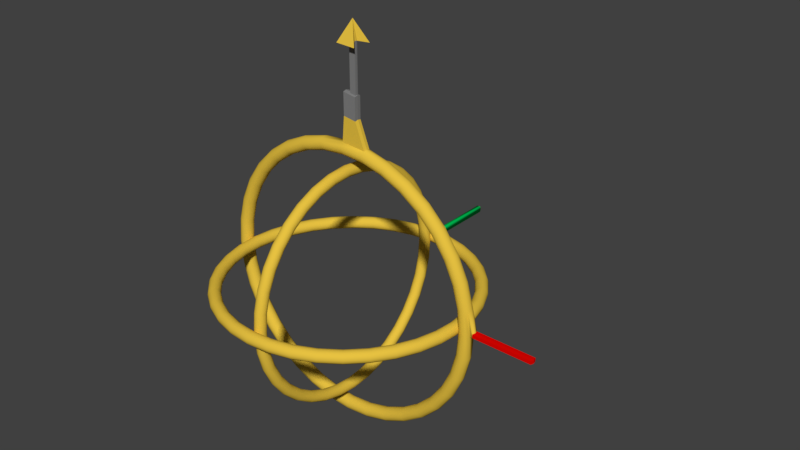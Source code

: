 # Source: UIGlobe.blend  (saved by Blender 2.79.0; exported with 4.5.12 LTS)
import bpy
from mathutils import Matrix  # noqa: F401  (used for matrix-valued properties, if any)

bpy.ops.wm.read_factory_settings(use_empty=True)
scene = bpy.context.scene
scene.name = 'Scene'

# ---- collections
col_collection_1 = bpy.data.collections.new('Collection 1'); scene.collection.children.link(col_collection_1)

# ---- materials (node trees are filled in below, after node groups)
mat_yellow_001 = bpy.data.materials.new('yellow_001')
mat_yellow_001.alpha_threshold = 0.0
mat_yellow_001.use_transparent_shadow = False
mat_yellow_001.diffuse_color = (0.8, 0.5386, 0.0536, 1.0)
mat_yellow_001.roughness = 0.5
mat_gray_001 = bpy.data.materials.new('gray_001')
mat_gray_001.alpha_threshold = 0.0
mat_gray_001.use_transparent_shadow = False
mat_gray_001.diffuse_color = (0.214, 0.214, 0.214, 1.0)
mat_gray_001.specular_color = (0.2079, 0.2079, 0.2079)
mat_gray_001.roughness = 0.5
mat_gray_001.specular_intensity = 0.8
mat_red_001 = bpy.data.materials.new('red_001')
mat_red_001.alpha_threshold = 0.0
mat_red_001.use_transparent_shadow = False
mat_red_001.diffuse_color = (0.8, 0.001472, 0.0, 1.0)
mat_red_001.roughness = 0.5
mat_green_001 = bpy.data.materials.new('green_001')
mat_green_001.alpha_threshold = 0.0
mat_green_001.use_transparent_shadow = False
mat_green_001.diffuse_color = (0.0, 0.8, 0.1372, 1.0)
mat_green_001.roughness = 0.5

# ---- material node trees

# ---- world
world_world = bpy.data.worlds.new('World'); scene.world = world_world
world_world.color = (0.05088, 0.05088, 0.05088)
world_world.use_sun_shadow = False
world_world.sun_shadow_jitter_overblur = 0.0
world_world.cycles.sampling_method = 'MANUAL'

# ---- meshes
me_torus = bpy.data.meshes.new('Torus')
me_torus.from_pydata([(1.05, 0.0, 0.0), (1.043, 0.0, 0.025), (1.025, 0.0, 0.0433), (1.0, 0.0, 0.05), (0.975, 0.0, 0.0433), (0.9567, 0.0, 0.025), (0.95, 0.0, 6.123e-18), (0.9567, 0.0, -0.025), (0.975, 0.0, -0.0433), (1.0, 0.0, -0.05), (1.025, 0.0, -0.0433), (1.043, 0.0, -0.025), (1.034, 0.1823, 0.0), (1.027, 0.1812, 0.025), (1.009, 0.178, 0.0433), (0.9848, 0.1736, 0.05), (0.9602, 0.1693, 0.0433), (0.9422, 0.1661, 0.025), (0.9356, 0.165, 6.123e-18), (0.9422, 0.1661, -0.025), (0.9602, 0.1693, -0.0433), (0.9848, 0.1736, -0.05), (1.009, 0.178, -0.0433), (1.027, 0.1812, -0.025), (0.9867, 0.3591, 0.0), (0.9804, 0.3568, 0.025), (0.9632, 0.3506, 0.0433), (0.9397, 0.342, 0.05), (0.9162, 0.3335, 0.0433), (0.899, 0.3272, 0.025), (0.8927, 0.3249, 6.123e-18), (0.899, 0.3272, -0.025), (0.9162, 0.3335, -0.0433), (0.9397, 0.342, -0.05), (0.9632, 0.3506, -0.0433), (0.9804, 0.3568, -0.025), (0.9093, 0.525, 0.0), (0.9035, 0.5217, 0.025), (0.8877, 0.5125, 0.0433), (0.866, 0.5, 0.05), (0.8444, 0.4875, 0.0433), (0.8285, 0.4783, 0.025), (0.8227, 0.475, 6.123e-18), (0.8285, 0.4783, -0.025), (0.8444, 0.4875, -0.0433), (0.866, 0.5, -0.05), (0.8877, 0.5125, -0.0433), (0.9035, 0.5217, -0.025), (0.8043, 0.6749, 0.0), (0.7992, 0.6706, 0.025), (0.7852, 0.6589, 0.0433), (0.766, 0.6428, 0.05), (0.7469, 0.6267, 0.0433), (0.7329, 0.615, 0.025), (0.7277, 0.6106, 6.123e-18), (0.7329, 0.615, -0.025), (0.7469, 0.6267, -0.0433), (0.766, 0.6428, -0.05), (0.7852, 0.6589, -0.0433), (0.7992, 0.6706, -0.025), (0.6749, 0.8043, 0.0), (0.6706, 0.7992, 0.025), (0.6589, 0.7852, 0.0433), (0.6428, 0.766, 0.05), (0.6267, 0.7469, 0.0433), (0.615, 0.7329, 0.025), (0.6106, 0.7277, 6.123e-18), (0.615, 0.7329, -0.025), (0.6267, 0.7469, -0.0433), (0.6428, 0.766, -0.05), (0.6589, 0.7852, -0.0433), (0.6706, 0.7992, -0.025), (0.525, 0.9093, 0.0), (0.5217, 0.9035, 0.025), (0.5125, 0.8877, 0.0433), (0.5, 0.866, 0.05), (0.4875, 0.8444, 0.0433), (0.4783, 0.8285, 0.025), (0.475, 0.8227, 6.123e-18), (0.4783, 0.8285, -0.025), (0.4875, 0.8444, -0.0433), (0.5, 0.866, -0.05), (0.5125, 0.8877, -0.0433), (0.5217, 0.9035, -0.025), (0.3591, 0.9867, 0.0), (0.3568, 0.9804, 0.025), (0.3506, 0.9632, 0.0433), (0.342, 0.9397, 0.05), (0.3335, 0.9162, 0.0433), (0.3272, 0.899, 0.025), (0.3249, 0.8927, 6.123e-18), (0.3272, 0.899, -0.025), (0.3335, 0.9162, -0.0433), (0.342, 0.9397, -0.05), (0.3506, 0.9632, -0.0433), (0.3568, 0.9804, -0.025), (0.1823, 1.034, 0.0), (0.1812, 1.027, 0.025), (0.178, 1.009, 0.0433), (0.1736, 0.9848, 0.05), (0.1693, 0.9602, 0.0433), (0.1661, 0.9422, 0.025), (0.165, 0.9356, 6.123e-18), (0.1661, 0.9422, -0.025), (0.1693, 0.9602, -0.0433), (0.1736, 0.9848, -0.05), (0.178, 1.009, -0.0433), (0.1812, 1.027, -0.025), (7.927e-08, 1.05, 0.0), (7.877e-08, 1.043, 0.025), (7.739e-08, 1.025, 0.0433), (7.55e-08, 1.0, 0.05), (7.361e-08, 0.975, 0.0433), (7.223e-08, 0.9567, 0.025), (7.172e-08, 0.95, 6.123e-18), (7.223e-08, 0.9567, -0.025), (7.361e-08, 0.975, -0.0433), (7.55e-08, 1.0, -0.05), (7.739e-08, 1.025, -0.0433), (7.877e-08, 1.043, -0.025), (-0.1823, 1.034, 0.0), (-0.1812, 1.027, 0.025), (-0.178, 1.009, 0.0433), (-0.1736, 0.9848, 0.05), (-0.1693, 0.9602, 0.0433), (-0.1661, 0.9422, 0.025), (-0.165, 0.9356, 6.123e-18), (-0.1661, 0.9422, -0.025), (-0.1693, 0.9602, -0.0433), (-0.1736, 0.9848, -0.05), (-0.178, 1.009, -0.0433), (-0.1812, 1.027, -0.025), (-0.3591, 0.9867, 0.0), (-0.3568, 0.9804, 0.025), (-0.3506, 0.9632, 0.0433), (-0.342, 0.9397, 0.05), (-0.3335, 0.9162, 0.0433), (-0.3272, 0.899, 0.025), (-0.3249, 0.8927, 6.123e-18), (-0.3272, 0.899, -0.025), (-0.3335, 0.9162, -0.0433), (-0.342, 0.9397, -0.05), (-0.3506, 0.9632, -0.0433), (-0.3568, 0.9804, -0.025), (-0.525, 0.9093, 0.0), (-0.5217, 0.9035, 0.025), (-0.5125, 0.8877, 0.0433), (-0.5, 0.866, 0.05), (-0.4875, 0.8444, 0.0433), (-0.4783, 0.8285, 0.025), (-0.475, 0.8227, 6.123e-18), (-0.4783, 0.8285, -0.025), (-0.4875, 0.8444, -0.0433), (-0.5, 0.866, -0.05), (-0.5125, 0.8877, -0.0433), (-0.5217, 0.9035, -0.025), (-0.6749, 0.8043, 0.0), (-0.6706, 0.7992, 0.025), (-0.6589, 0.7852, 0.0433), (-0.6428, 0.766, 0.05), (-0.6267, 0.7469, 0.0433), (-0.615, 0.7329, 0.025), (-0.6106, 0.7277, 6.123e-18), (-0.615, 0.7329, -0.025), (-0.6267, 0.7469, -0.0433), (-0.6428, 0.766, -0.05), (-0.6589, 0.7852, -0.0433), (-0.6706, 0.7992, -0.025), (-0.8043, 0.6749, 0.0), (-0.7992, 0.6706, 0.025), (-0.7852, 0.6589, 0.0433), (-0.766, 0.6428, 0.05), (-0.7469, 0.6267, 0.0433), (-0.7329, 0.615, 0.025), (-0.7277, 0.6106, 6.123e-18), (-0.7329, 0.615, -0.025), (-0.7469, 0.6267, -0.0433), (-0.766, 0.6428, -0.05), (-0.7852, 0.6589, -0.0433), (-0.7992, 0.6706, -0.025), (-0.9093, 0.525, 0.0), (-0.9035, 0.5217, 0.025), (-0.8877, 0.5125, 0.0433), (-0.866, 0.5, 0.05), (-0.8444, 0.4875, 0.0433), (-0.8285, 0.4783, 0.025), (-0.8227, 0.475, 6.123e-18), (-0.8285, 0.4783, -0.025), (-0.8444, 0.4875, -0.0433), (-0.866, 0.5, -0.05), (-0.8877, 0.5125, -0.0433), (-0.9035, 0.5217, -0.025), (-0.9867, 0.3591, 0.0), (-0.9804, 0.3568, 0.025), (-0.9632, 0.3506, 0.0433), (-0.9397, 0.342, 0.05), (-0.9162, 0.3335, 0.0433), (-0.899, 0.3272, 0.025), (-0.8927, 0.3249, 6.123e-18), (-0.899, 0.3272, -0.025), (-0.9162, 0.3335, -0.0433), (-0.9397, 0.342, -0.05), (-0.9632, 0.3506, -0.0433), (-0.9804, 0.3568, -0.025), (-1.034, 0.1823, 0.0), (-1.027, 0.1812, 0.025), (-1.009, 0.178, 0.0433), (-0.9848, 0.1736, 0.05), (-0.9602, 0.1693, 0.0433), (-0.9422, 0.1661, 0.025), (-0.9356, 0.165, 6.123e-18), (-0.9422, 0.1661, -0.025), (-0.9602, 0.1693, -0.0433), (-0.9848, 0.1736, -0.05), (-1.009, 0.178, -0.0433), (-1.027, 0.1812, -0.025), (-1.05, 9.179e-08, 0.0), (-1.043, 9.121e-08, 0.025), (-1.025, 8.961e-08, 0.0433), (-1.0, 8.742e-08, 0.05), (-0.975, 8.524e-08, 0.0433), (-0.9567, 8.364e-08, 0.025), (-0.95, 8.305e-08, 6.123e-18), (-0.9567, 8.364e-08, -0.025), (-0.975, 8.524e-08, -0.0433), (-1.0, 8.742e-08, -0.05), (-1.025, 8.961e-08, -0.0433), (-1.043, 9.121e-08, -0.025), (-1.034, -0.1823, 0.0), (-1.027, -0.1812, 0.025), (-1.009, -0.178, 0.0433), (-0.9848, -0.1736, 0.05), (-0.9602, -0.1693, 0.0433), (-0.9422, -0.1661, 0.025), (-0.9356, -0.165, 6.123e-18), (-0.9422, -0.1661, -0.025), (-0.9602, -0.1693, -0.0433), (-0.9848, -0.1736, -0.05), (-1.009, -0.178, -0.0433), (-1.027, -0.1812, -0.025), (-0.9867, -0.3591, 0.0), (-0.9804, -0.3568, 0.025), (-0.9632, -0.3506, 0.0433), (-0.9397, -0.342, 0.05), (-0.9162, -0.3335, 0.0433), (-0.899, -0.3272, 0.025), (-0.8927, -0.3249, 6.123e-18), (-0.899, -0.3272, -0.025), (-0.9162, -0.3335, -0.0433), (-0.9397, -0.342, -0.05), (-0.9632, -0.3506, -0.0433), (-0.9804, -0.3568, -0.025), (-0.9093, -0.525, 0.0), (-0.9035, -0.5217, 0.025), (-0.8877, -0.5125, 0.0433), (-0.866, -0.5, 0.05), (-0.8444, -0.4875, 0.0433), (-0.8285, -0.4783, 0.025), (-0.8227, -0.475, 6.123e-18), (-0.8285, -0.4783, -0.025), (-0.8444, -0.4875, -0.0433), (-0.866, -0.5, -0.05), (-0.8877, -0.5125, -0.0433), (-0.9035, -0.5217, -0.025), (-0.8043, -0.6749, 0.0), (-0.7992, -0.6706, 0.025), (-0.7852, -0.6589, 0.0433), (-0.766, -0.6428, 0.05), (-0.7469, -0.6267, 0.0433), (-0.7329, -0.615, 0.025), (-0.7277, -0.6106, 6.123e-18), (-0.7329, -0.615, -0.025), (-0.7469, -0.6267, -0.0433), (-0.766, -0.6428, -0.05), (-0.7852, -0.6589, -0.0433), (-0.7992, -0.6706, -0.025), (-0.6749, -0.8043, 0.0), (-0.6706, -0.7992, 0.025), (-0.6589, -0.7852, 0.0433), (-0.6428, -0.766, 0.05), (-0.6267, -0.7469, 0.0433), (-0.615, -0.7329, 0.025), (-0.6106, -0.7277, 6.123e-18), (-0.615, -0.7329, -0.025), (-0.6267, -0.7469, -0.0433), (-0.6428, -0.766, -0.05), (-0.6589, -0.7852, -0.0433), (-0.6706, -0.7992, -0.025), (-0.525, -0.9093, 0.0), (-0.5217, -0.9035, 0.025), (-0.5125, -0.8877, 0.0433), (-0.5, -0.866, 0.05), (-0.4875, -0.8444, 0.0433), (-0.4783, -0.8285, 0.025), (-0.475, -0.8227, 6.123e-18), (-0.4783, -0.8285, -0.025), (-0.4875, -0.8444, -0.0433), (-0.5, -0.866, -0.05), (-0.5125, -0.8877, -0.0433), (-0.5217, -0.9035, -0.025), (-0.3591, -0.9867, 0.0), (-0.3568, -0.9804, 0.025), (-0.3506, -0.9632, 0.0433), (-0.342, -0.9397, 0.05), (-0.3335, -0.9162, 0.0433), (-0.3272, -0.899, 0.025), (-0.3249, -0.8927, 6.123e-18), (-0.3272, -0.899, -0.025), (-0.3335, -0.9162, -0.0433), (-0.342, -0.9397, -0.05), (-0.3506, -0.9632, -0.0433), (-0.3568, -0.9804, -0.025), (-0.1823, -1.034, 0.0), (-0.1812, -1.027, 0.025), (-0.178, -1.009, 0.0433), (-0.1736, -0.9848, 0.05), (-0.1693, -0.9602, 0.0433), (-0.1661, -0.9422, 0.025), (-0.165, -0.9356, 6.123e-18), (-0.1661, -0.9422, -0.025), (-0.1693, -0.9602, -0.0433), (-0.1736, -0.9848, -0.05), (-0.178, -1.009, -0.0433), (-0.1812, -1.027, -0.025), (7.927e-08, -1.05, 0.0), (7.877e-08, -1.043, 0.025), (7.739e-08, -1.025, 0.0433), (7.55e-08, -1.0, 0.05), (7.361e-08, -0.975, 0.0433), (7.223e-08, -0.9567, 0.025), (7.172e-08, -0.95, 6.123e-18), (7.223e-08, -0.9567, -0.025), (7.361e-08, -0.975, -0.0433), (7.55e-08, -1.0, -0.05), (7.739e-08, -1.025, -0.0433), (7.877e-08, -1.043, -0.025), (0.1823, -1.034, 0.0), (0.1812, -1.027, 0.025), (0.178, -1.009, 0.0433), (0.1736, -0.9848, 0.05), (0.1693, -0.9602, 0.0433), (0.1661, -0.9422, 0.025), (0.165, -0.9356, 6.123e-18), (0.1661, -0.9422, -0.025), (0.1693, -0.9602, -0.0433), (0.1736, -0.9848, -0.05), (0.178, -1.009, -0.0433), (0.1812, -1.027, -0.025), (0.3591, -0.9867, 0.0), (0.3568, -0.9804, 0.025), (0.3506, -0.9632, 0.0433), (0.342, -0.9397, 0.05), (0.3335, -0.9162, 0.0433), (0.3272, -0.899, 0.025), (0.3249, -0.8927, 6.123e-18), (0.3272, -0.899, -0.025), (0.3335, -0.9162, -0.0433), (0.342, -0.9397, -0.05), (0.3506, -0.9632, -0.0433), (0.3568, -0.9804, -0.025), (0.525, -0.9093, 0.0), (0.5217, -0.9035, 0.025), (0.5125, -0.8877, 0.0433), (0.5, -0.866, 0.05), (0.4875, -0.8444, 0.0433), (0.4783, -0.8285, 0.025), (0.475, -0.8227, 6.123e-18), (0.4783, -0.8285, -0.025), (0.4875, -0.8444, -0.0433), (0.5, -0.866, -0.05), (0.5125, -0.8877, -0.0433), (0.5217, -0.9035, -0.025), (0.6749, -0.8043, 0.0), (0.6706, -0.7992, 0.025), (0.6589, -0.7852, 0.0433), (0.6428, -0.766, 0.05), (0.6267, -0.7469, 0.0433), (0.615, -0.7329, 0.025), (0.6106, -0.7277, 6.123e-18), (0.615, -0.7329, -0.025), (0.6267, -0.7469, -0.0433), (0.6428, -0.766, -0.05), (0.6589, -0.7852, -0.0433), (0.6706, -0.7992, -0.025), (0.8043, -0.6749, 0.0), (0.7992, -0.6706, 0.025), (0.7852, -0.6589, 0.0433), (0.766, -0.6428, 0.05), (0.7469, -0.6267, 0.0433), (0.7329, -0.615, 0.025), (0.7277, -0.6106, 6.123e-18), (0.7329, -0.615, -0.025), (0.7469, -0.6267, -0.0433), (0.766, -0.6428, -0.05), (0.7852, -0.6589, -0.0433), (0.7992, -0.6706, -0.025), (0.9093, -0.525, 0.0), (0.9035, -0.5217, 0.025), (0.8877, -0.5125, 0.0433), (0.866, -0.5, 0.05), (0.8444, -0.4875, 0.0433), (0.8285, -0.4783, 0.025), (0.8227, -0.475, 6.123e-18), (0.8285, -0.4783, -0.025), (0.8444, -0.4875, -0.0433), (0.866, -0.5, -0.05), (0.8877, -0.5125, -0.0433), (0.9035, -0.5217, -0.025), (0.9867, -0.3591, 0.0), (0.9804, -0.3568, 0.025), (0.9632, -0.3506, 0.0433), (0.9397, -0.342, 0.05), (0.9162, -0.3335, 0.0433), (0.899, -0.3272, 0.025), (0.8927, -0.3249, 6.123e-18), (0.899, -0.3272, -0.025), (0.9162, -0.3335, -0.0433), (0.9397, -0.342, -0.05), (0.9632, -0.3506, -0.0433), (0.9804, -0.3568, -0.025), (1.034, -0.1823, 0.0), (1.027, -0.1812, 0.025), (1.009, -0.178, 0.0433), (0.9848, -0.1736, 0.05), (0.9602, -0.1693, 0.0433), (0.9422, -0.1661, 0.025), (0.9356, -0.165, 6.123e-18), (0.9422, -0.1661, -0.025), (0.9602, -0.1693, -0.0433), (0.9848, -0.1736, -0.05), (1.009, -0.178, -0.0433), (1.027, -0.1812, -0.025), (3.68e-09, 1.682e-09, -0.9605), (0.02287, 1.682e-09, -0.9543), (0.03961, 1.682e-09, -0.9376), (0.04574, 1.682e-09, -0.9147), (0.03961, 1.682e-09, -0.8919), (0.02287, 1.682e-09, -0.8751), (3.68e-09, 1.682e-09, -0.869), (-0.02287, 1.682e-09, -0.8751), (-0.03961, 1.682e-09, -0.8919), (-0.04574, 1.682e-09, -0.9147), (-0.03961, 1.682e-09, -0.9376), (-0.02287, 1.682e-09, -0.9543), (3.68e-09, 0.1668, -0.9459), (0.02287, 0.1657, -0.9398), (0.03961, 0.1628, -0.9234), (0.04574, 0.1588, -0.9008), (0.03961, 0.1549, -0.8783), (0.02287, 0.152, -0.8618), (3.68e-09, 0.1509, -0.8558), (-0.02287, 0.152, -0.8618), (-0.03961, 0.1549, -0.8783), (-0.04574, 0.1588, -0.9008), (-0.03961, 0.1628, -0.9234), (-0.02287, 0.1657, -0.9398), (3.68e-09, 0.3285, -0.9025), (0.02287, 0.3264, -0.8968), (0.03961, 0.3207, -0.8811), (0.04574, 0.3129, -0.8596), (0.03961, 0.305, -0.8381), (0.02287, 0.2993, -0.8223), (3.68e-09, 0.2972, -0.8166), (-0.02287, 0.2993, -0.8223), (-0.03961, 0.305, -0.8381), (-0.04574, 0.3129, -0.8596), (-0.03961, 0.3207, -0.8811), (-0.02287, 0.3264, -0.8968), (3.68e-09, 0.4802, -0.8318), (0.02287, 0.4772, -0.8265), (0.03961, 0.4688, -0.812), (0.04574, 0.4574, -0.7922), (0.03961, 0.4459, -0.7724), (0.02287, 0.4376, -0.7579), (3.68e-09, 0.4345, -0.7526), (-0.02287, 0.4376, -0.7579), (-0.03961, 0.4459, -0.7724), (-0.04574, 0.4574, -0.7922), (-0.03961, 0.4688, -0.812), (-0.02287, 0.4772, -0.8265), (3.68e-09, 0.6174, -0.7358), (0.02287, 0.6134, -0.7311), (0.03961, 0.6027, -0.7182), (0.04574, 0.588, -0.7007), (0.03961, 0.5733, -0.6832), (0.02287, 0.5625, -0.6704), (3.68e-09, 0.5586, -0.6657), (-0.02287, 0.5625, -0.6704), (-0.03961, 0.5733, -0.6832), (-0.04574, 0.588, -0.7007), (-0.03961, 0.6027, -0.7182), (-0.02287, 0.6134, -0.7311), (3.68e-09, 0.7358, -0.6174), (0.02287, 0.7311, -0.6134), (0.03961, 0.7182, -0.6027), (0.04574, 0.7007, -0.588), (0.03961, 0.6832, -0.5733), (0.02287, 0.6704, -0.5625), (3.68e-09, 0.6657, -0.5586), (-0.02287, 0.6704, -0.5625), (-0.03961, 0.6832, -0.5733), (-0.04574, 0.7007, -0.588), (-0.03961, 0.7182, -0.6027), (-0.02287, 0.7311, -0.6134), (3.68e-09, 0.8318, -0.4802), (0.02287, 0.8265, -0.4772), (0.03961, 0.812, -0.4688), (0.04574, 0.7922, -0.4574), (0.03961, 0.7724, -0.4459), (0.02287, 0.7579, -0.4376), (3.094e-08, 0.7526, -0.4345), (-0.02287, 0.7579, -0.4376), (-0.03961, 0.7724, -0.4459), (-0.04574, 0.7922, -0.4574), (-0.03961, 0.812, -0.4688), (-0.02287, 0.8265, -0.4772), (3.094e-08, 0.9025, -0.3285), (0.02287, 0.8968, -0.3264), (0.03961, 0.8811, -0.3207), (0.04574, 0.8596, -0.3129), (0.03961, 0.8381, -0.305), (0.02287, 0.8223, -0.2993), (3.094e-08, 0.8166, -0.2972), (-0.02287, 0.8223, -0.2993), (-0.03961, 0.8381, -0.305), (-0.04574, 0.8596, -0.3129), (-0.03961, 0.8811, -0.3207), (-0.02287, 0.8968, -0.3264), (3.094e-08, 0.9459, -0.1668), (0.02287, 0.9398, -0.1657), (0.03961, 0.9234, -0.1628), (0.04574, 0.9008, -0.1588), (0.03961, 0.8783, -0.1549), (0.02287, 0.8618, -0.152), (3.094e-08, 0.8558, -0.1509), (-0.02287, 0.8618, -0.152), (-0.03961, 0.8783, -0.1549), (-0.04574, 0.9008, -0.1588), (-0.03961, 0.9234, -0.1628), (-0.02287, 0.9398, -0.1657), (4.154e-08, 0.9605, -2.978e-08), (0.02287, 0.9543, -3.091e-08), (0.03961, 0.9376, -2.921e-08), (0.04574, 0.9147, -2.921e-08), (0.03961, 0.8919, -2.58e-08), (0.02287, 0.8751, -2.41e-08), (4.154e-08, 0.869, -2.288e-08), (-0.02287, 0.8751, -2.239e-08), (-0.03961, 0.8919, -2.239e-08), (-0.04574, 0.9147, -2.58e-08), (-0.03961, 0.9376, -2.58e-08), (-0.02287, 0.9543, -2.751e-08), (4.457e-08, 0.9459, 0.1668), (0.02287, 0.9398, 0.1657), (0.03961, 0.9234, 0.1628), (0.04574, 0.9008, 0.1588), (0.03961, 0.8783, 0.1549), (0.02287, 0.8618, 0.152), (4.457e-08, 0.8558, 0.1509), (-0.02287, 0.8618, 0.152), (-0.03961, 0.8783, 0.1549), (-0.04574, 0.9008, 0.1588), (-0.03961, 0.9234, 0.1628), (-0.02287, 0.9398, 0.1657), (5.82e-08, 0.9025, 0.3285), (0.02287, 0.8968, 0.3264), (0.03961, 0.8811, 0.3207), (0.04574, 0.8596, 0.3129), (0.03961, 0.8381, 0.305), (0.02287, 0.8223, 0.2993), (5.82e-08, 0.8166, 0.2972), (-0.02287, 0.8223, 0.2993), (-0.03961, 0.8381, 0.305), (-0.04574, 0.8596, 0.3129), (-0.03961, 0.8811, 0.3207), (-0.02287, 0.8968, 0.3264), (5.82e-08, 0.8318, 0.4802), (0.02287, 0.8265, 0.4772), (0.03961, 0.812, 0.4688), (0.04574, 0.7922, 0.4574), (0.03961, 0.7724, 0.4459), (0.02287, 0.7579, 0.4376), (5.82e-08, 0.7526, 0.4345), (-0.02287, 0.7579, 0.4376), (-0.03961, 0.7724, 0.4459), (-0.04574, 0.7922, 0.4574), (-0.03961, 0.812, 0.4688), (-0.02287, 0.8265, 0.4772), (5.82e-08, 0.7358, 0.6174), (0.02287, 0.7311, 0.6134), (0.03961, 0.7182, 0.6027), (0.04574, 0.7007, 0.588), (0.03961, 0.6832, 0.5733), (0.02287, 0.6704, 0.5625), (5.82e-08, 0.6657, 0.5586), (-0.02287, 0.6704, 0.5625), (-0.03961, 0.6832, 0.5733), (-0.04574, 0.7007, 0.588), (-0.03961, 0.7182, 0.6027), (-0.02287, 0.7311, 0.6134), (5.82e-08, 0.6174, 0.7358), (0.02287, 0.6134, 0.7311), (0.03961, 0.6027, 0.7182), (0.04574, 0.588, 0.7007), (0.03961, 0.5733, 0.6832), (0.02287, 0.5625, 0.6704), (5.82e-08, 0.5586, 0.6657), (-0.02287, 0.5625, 0.6704), (-0.03961, 0.5733, 0.6832), (-0.04574, 0.588, 0.7007), (-0.03961, 0.6027, 0.7182), (-0.02287, 0.6134, 0.7311), (5.82e-08, 0.4802, 0.8318), (0.02287, 0.4772, 0.8265), (0.03961, 0.4688, 0.812), (0.04574, 0.4574, 0.7922), (0.03961, 0.4459, 0.7724), (0.02287, 0.4376, 0.7579), (5.82e-08, 0.4345, 0.7526), (-0.02287, 0.4376, 0.7579), (-0.03961, 0.4459, 0.7724), (-0.04574, 0.4574, 0.7922), (-0.03961, 0.4688, 0.812), (-0.02287, 0.4772, 0.8265), (5.82e-08, 0.3285, 0.9025), (0.02287, 0.3264, 0.8968), (0.03961, 0.3207, 0.8811), (0.04574, 0.3129, 0.8596), (0.03961, 0.305, 0.8381), (0.02287, 0.2993, 0.8223), (5.82e-08, 0.2972, 0.8166), (-0.02287, 0.2993, 0.8223), (-0.03961, 0.305, 0.8381), (-0.04574, 0.3129, 0.8596), (-0.03961, 0.3207, 0.8811), (-0.02287, 0.3264, 0.8968), (1.127e-07, 0.1668, 0.9459), (0.02287, 0.1657, 0.9398), (0.03961, 0.1628, 0.9234), (0.04574, 0.1588, 0.9008), (0.03961, 0.1549, 0.8783), (0.02287, 0.152, 0.8618), (5.82e-08, 0.1509, 0.8558), (-0.02287, 0.152, 0.8618), (-0.03961, 0.1549, 0.8783), (-0.04574, 0.1588, 0.9008), (-0.03961, 0.1628, 0.9234), (-0.02287, 0.1657, 0.9398), (1.127e-07, 8.565e-08, 0.9605), (0.02287, 8.511e-08, 0.9543), (0.03961, 8.365e-08, 0.9376), (0.04574, 8.165e-08, 0.9147), (0.03961, 7.965e-08, 0.8919), (0.02287, 7.819e-08, 0.8751), (5.82e-08, 7.765e-08, 0.869), (-0.02287, 7.819e-08, 0.8751), (-0.03961, 7.965e-08, 0.8919), (-0.04574, 8.165e-08, 0.9147), (-0.03961, 8.365e-08, 0.9376), (-0.02287, 8.511e-08, 0.9543), (1.127e-07, -0.1668, 0.9459), (0.02287, -0.1657, 0.9398), (0.03961, -0.1628, 0.9234), (0.04574, -0.1588, 0.9008), (0.03961, -0.1549, 0.8783), (0.02287, -0.152, 0.8618), (5.82e-08, -0.1509, 0.8558), (-0.02287, -0.152, 0.8618), (-0.03961, -0.1549, 0.8783), (-0.04574, -0.1588, 0.9008), (-0.03961, -0.1628, 0.9234), (-0.02287, -0.1657, 0.9398), (5.82e-08, -0.3285, 0.9025), (0.02287, -0.3264, 0.8968), (0.03961, -0.3207, 0.8811), (0.04574, -0.3129, 0.8596), (0.03961, -0.305, 0.8381), (0.02287, -0.2993, 0.8223), (5.82e-08, -0.2972, 0.8166), (-0.02287, -0.2993, 0.8223), (-0.03961, -0.305, 0.8381), (-0.04574, -0.3129, 0.8596), (-0.03961, -0.3207, 0.8811), (-0.02287, -0.3264, 0.8968), (5.82e-08, -0.4802, 0.8318), (0.02287, -0.4772, 0.8265), (0.03961, -0.4688, 0.812), (0.04574, -0.4574, 0.7922), (0.03961, -0.4459, 0.7724), (0.02287, -0.4376, 0.7579), (5.82e-08, -0.4345, 0.7526), (-0.02287, -0.4376, 0.7579), (-0.03961, -0.4459, 0.7724), (-0.04574, -0.4574, 0.7922), (-0.03961, -0.4688, 0.812), (-0.02287, -0.4772, 0.8265), (5.82e-08, -0.6174, 0.7358), (0.02287, -0.6134, 0.7311), (0.03961, -0.6027, 0.7182), (0.04574, -0.588, 0.7007), (0.03961, -0.5733, 0.6832), (0.02287, -0.5625, 0.6704), (5.82e-08, -0.5586, 0.6657), (-0.02287, -0.5625, 0.6704), (-0.03961, -0.5733, 0.6832), (-0.04574, -0.588, 0.7007), (-0.03961, -0.6027, 0.7182), (-0.02287, -0.6134, 0.7311), (5.82e-08, -0.7358, 0.6174), (0.02287, -0.7311, 0.6134), (0.03961, -0.7182, 0.6027), (0.04574, -0.7007, 0.588), (0.03961, -0.6832, 0.5733), (0.02287, -0.6704, 0.5625), (5.82e-08, -0.6657, 0.5586), (-0.02287, -0.6704, 0.5625), (-0.03961, -0.6832, 0.5733), (-0.04574, -0.7007, 0.588), (-0.03961, -0.7182, 0.6027), (-0.02287, -0.7311, 0.6134), (5.82e-08, -0.8318, 0.4802), (0.02287, -0.8265, 0.4772), (0.03961, -0.812, 0.4688), (0.04574, -0.7922, 0.4574), (0.03961, -0.7724, 0.4459), (0.02287, -0.7579, 0.4376), (5.82e-08, -0.7526, 0.4345), (-0.02287, -0.7579, 0.4376), (-0.03961, -0.7724, 0.4459), (-0.04574, -0.7922, 0.4574), (-0.03961, -0.812, 0.4688), (-0.02287, -0.8265, 0.4772), (5.82e-08, -0.9025, 0.3285), (0.02287, -0.8968, 0.3264), (0.03961, -0.8811, 0.3207), (0.04574, -0.8596, 0.3129), (0.03961, -0.8381, 0.305), (0.02287, -0.8223, 0.2993), (5.82e-08, -0.8166, 0.2972), (-0.02287, -0.8223, 0.2993), (-0.03961, -0.8381, 0.305), (-0.04574, -0.8596, 0.3129), (-0.03961, -0.8811, 0.3207), (-0.02287, -0.8968, 0.3264), (4.457e-08, -0.9459, 0.1668), (0.02287, -0.9398, 0.1657), (0.03961, -0.9234, 0.1628), (0.04574, -0.9008, 0.1588), (0.03961, -0.8783, 0.1549), (0.02287, -0.8618, 0.152), (4.457e-08, -0.8558, 0.1509), (-0.02287, -0.8618, 0.152), (-0.03961, -0.8783, 0.1549), (-0.04574, -0.9008, 0.1588), (-0.03961, -0.9234, 0.1628), (-0.02287, -0.9398, 0.1657), (4.154e-08, -0.9605, -2.978e-08), (0.02287, -0.9543, -3.091e-08), (0.03961, -0.9376, -2.921e-08), (0.04574, -0.9147, -2.921e-08), (0.03961, -0.8919, -2.58e-08), (0.02287, -0.8751, -2.41e-08), (4.154e-08, -0.869, -2.288e-08), (-0.02287, -0.8751, -2.239e-08), (-0.03961, -0.8919, -2.239e-08), (-0.04574, -0.9147, -2.58e-08), (-0.03961, -0.9376, -2.58e-08), (-0.02287, -0.9543, -2.751e-08), (3.094e-08, -0.9459, -0.1668), (0.02287, -0.9398, -0.1657), (0.03961, -0.9234, -0.1628), (0.04574, -0.9008, -0.1588), (0.03961, -0.8783, -0.1549), (0.02287, -0.8618, -0.152), (3.094e-08, -0.8558, -0.1509), (-0.02287, -0.8618, -0.152), (-0.03961, -0.8783, -0.1549), (-0.04574, -0.9008, -0.1588), (-0.03961, -0.9234, -0.1628), (-0.02287, -0.9398, -0.1657), (3.094e-08, -0.9025, -0.3285), (0.02287, -0.8968, -0.3264), (0.03961, -0.8811, -0.3207), (0.04574, -0.8596, -0.3129), (0.03961, -0.8381, -0.305), (0.02287, -0.8223, -0.2993), (3.094e-08, -0.8166, -0.2972), (-0.02287, -0.8223, -0.2993), (-0.03961, -0.8381, -0.305), (-0.04574, -0.8596, -0.3129), (-0.03961, -0.8811, -0.3207), (-0.02287, -0.8968, -0.3264), (3.68e-09, -0.8318, -0.4802), (0.02287, -0.8265, -0.4772), (0.03961, -0.812, -0.4688), (0.04574, -0.7922, -0.4574), (0.03961, -0.7724, -0.4459), (0.02287, -0.7579, -0.4376), (3.094e-08, -0.7526, -0.4345), (-0.02287, -0.7579, -0.4376), (-0.03961, -0.7724, -0.4459), (-0.04574, -0.7922, -0.4574), (-0.03961, -0.812, -0.4688), (-0.02287, -0.8265, -0.4772), (3.68e-09, -0.7358, -0.6174), (0.02287, -0.7311, -0.6134), (0.03961, -0.7182, -0.6027), (0.04574, -0.7007, -0.588), (0.03961, -0.6832, -0.5733), (0.02287, -0.6704, -0.5625), (3.68e-09, -0.6657, -0.5586), (-0.02287, -0.6704, -0.5625), (-0.03961, -0.6832, -0.5733), (-0.04574, -0.7007, -0.588), (-0.03961, -0.7182, -0.6027), (-0.02287, -0.7311, -0.6134), (3.68e-09, -0.6174, -0.7358), (0.02287, -0.6134, -0.7311), (0.03961, -0.6027, -0.7182), (0.04574, -0.588, -0.7007), (0.03961, -0.5733, -0.6832), (0.02287, -0.5625, -0.6704), (3.68e-09, -0.5586, -0.6657), (-0.02287, -0.5625, -0.6704), (-0.03961, -0.5733, -0.6832), (-0.04574, -0.588, -0.7007), (-0.03961, -0.6027, -0.7182), (-0.02287, -0.6134, -0.7311), (3.68e-09, -0.4802, -0.8318), (0.02287, -0.4772, -0.8265), (0.03961, -0.4688, -0.812), (0.04574, -0.4574, -0.7922), (0.03961, -0.4459, -0.7724), (0.02287, -0.4376, -0.7579), (3.68e-09, -0.4345, -0.7526), (-0.02287, -0.4376, -0.7579), (-0.03961, -0.4459, -0.7724), (-0.04574, -0.4574, -0.7922), (-0.03961, -0.4688, -0.812), (-0.02287, -0.4772, -0.8265), (3.68e-09, -0.3285, -0.9025), (0.02287, -0.3264, -0.8968), (0.03961, -0.3207, -0.8811), (0.04574, -0.3129, -0.8596), (0.03961, -0.305, -0.8381), (0.02287, -0.2993, -0.8223), (3.68e-09, -0.2972, -0.8166), (-0.02287, -0.2993, -0.8223), (-0.03961, -0.305, -0.8381), (-0.04574, -0.3129, -0.8596), (-0.03961, -0.3207, -0.8811), (-0.02287, -0.3264, -0.8968), (3.68e-09, -0.1668, -0.9459), (0.02287, -0.1657, -0.9398), (0.03961, -0.1628, -0.9234), (0.04574, -0.1588, -0.9008), (0.03961, -0.1549, -0.8783), (0.02287, -0.152, -0.8618), (3.68e-09, -0.1509, -0.8558), (-0.02287, -0.152, -0.8618), (-0.03961, -0.1549, -0.8783), (-0.04574, -0.1588, -0.9008), (-0.03961, -0.1628, -0.9234), (-0.02287, -0.1657, -0.9398), (-1.4e-08, -7.995e-08, -1.157), (-1.434e-08, 0.02755, -1.15), (-1.672e-08, 0.04771, -1.129), (-1.672e-08, 0.05509, -1.102), (-1.672e-08, 0.04771, -1.074), (-1.434e-08, 0.02755, -1.054), (-1.4e-08, -7.995e-08, -1.047), (-1.197e-08, -0.02755, -1.054), (-1.197e-08, -0.04771, -1.074), (-1.197e-08, -0.05509, -1.102), (-1.197e-08, -0.04771, -1.129), (-1.197e-08, -0.02755, -1.15), (-0.2009, -8.567e-08, -1.139), (-0.1996, 0.02755, -1.132), (-0.1961, 0.04771, -1.112), (-0.1913, 0.05509, -1.085), (-0.1866, 0.04771, -1.058), (-0.1831, 0.02755, -1.038), (-0.1818, -8.567e-08, -1.031), (-0.1831, -0.02755, -1.038), (-0.1866, -0.04771, -1.058), (-0.1913, -0.05509, -1.085), (-0.1961, -0.04771, -1.112), (-0.1996, -0.02755, -1.132), (-0.3957, -1.047e-07, -1.087), (-0.3932, 0.02755, -1.08), (-0.3863, 0.04771, -1.061), (-0.3769, 0.05509, -1.035), (-0.3674, 0.04771, -1.01), (-0.3605, 0.02755, -0.9906), (-0.358, -1.047e-07, -0.9837), (-0.3605, -0.02755, -0.9906), (-0.3674, -0.04771, -1.01), (-0.3769, -0.05509, -1.035), (-0.3863, -0.04771, -1.061), (-0.3932, -0.02755, -1.08), (-0.5785, -1.047e-07, -1.002), (-0.5748, 0.02755, -0.9956), (-0.5647, 0.04771, -0.9781), (-0.5509, 0.05509, -0.9543), (-0.5372, 0.04771, -0.9304), (-0.5271, 0.02755, -0.9129), (-0.5234, -1.047e-07, -0.9065), (-0.5271, -0.02755, -0.9129), (-0.5372, -0.04771, -0.9304), (-0.5509, -0.05509, -0.9543), (-0.5647, -0.04771, -0.9781), (-0.5748, -0.02755, -0.9956), (-0.7437, -1.427e-07, -0.8863), (-0.7389, 0.02755, -0.8806), (-0.726, 0.04771, -0.8652), (-0.7083, 0.05509, -0.8441), (-0.6906, 0.04771, -0.823), (-0.6776, 0.02755, -0.8075), (-0.6729, -1.427e-07, -0.8019), (-0.6776, -0.02755, -0.8075), (-0.6906, -0.04771, -0.823), (-0.7083, -0.05509, -0.8441), (-0.726, -0.04771, -0.8652), (-0.7389, -0.02755, -0.8806), (-0.8863, -1.427e-07, -0.7437), (-0.8806, 0.02755, -0.7389), (-0.8652, 0.04771, -0.726), (-0.8441, 0.05509, -0.7083), (-0.823, 0.04771, -0.6906), (-0.8075, 0.02755, -0.6776), (-0.8019, -1.427e-07, -0.6729), (-0.8075, -0.02755, -0.6776), (-0.823, -0.04771, -0.6906), (-0.8441, -0.05509, -0.7083), (-0.8652, -0.04771, -0.726), (-0.8806, -0.02755, -0.7389), (-1.002, -1.427e-07, -0.5785), (-0.9956, 0.02755, -0.5748), (-0.9781, 0.04771, -0.5647), (-0.9543, 0.05509, -0.5509), (-0.9304, 0.04771, -0.5372), (-0.9129, 0.02755, -0.5271), (-0.9065, -6.667e-08, -0.5234), (-0.9129, -0.02755, -0.5271), (-0.9304, -0.04771, -0.5372), (-0.9543, -0.05509, -0.5509), (-0.9781, -0.04771, -0.5647), (-0.9956, -0.02755, -0.5748), (-1.087, -6.667e-08, -0.3957), (-1.08, 0.02755, -0.3932), (-1.061, 0.04771, -0.3863), (-1.035, 0.05509, -0.3769), (-1.01, 0.04771, -0.3674), (-0.9906, 0.02755, -0.3605), (-0.9837, -6.667e-08, -0.358), (-0.9906, -0.02755, -0.3605), (-1.01, -0.04771, -0.3674), (-1.035, -0.05509, -0.3769), (-1.061, -0.04771, -0.3863), (-1.08, -0.02755, -0.3932), (-1.139, -6.667e-08, -0.2009), (-1.132, 0.02755, -0.1996), (-1.112, 0.04771, -0.1961), (-1.085, 0.05509, -0.1913), (-1.058, 0.04771, -0.1866), (-1.038, 0.02755, -0.1831), (-1.031, -6.667e-08, -0.1818), (-1.038, -0.02755, -0.1831), (-1.058, -0.04771, -0.1866), (-1.085, -0.05509, -0.1913), (-1.112, -0.04771, -0.1961), (-1.132, -0.02755, -0.1996), (-1.157, -6.667e-08, -2.074e-08), (-1.15, 0.02755, -2.21e-08), (-1.129, 0.04771, -2.004e-08), (-1.102, 0.05509, -2.004e-08), (-1.074, 0.04771, -1.594e-08), (-1.054, 0.02755, -1.389e-08), (-1.047, -6.667e-08, -1.242e-08), (-1.054, -0.02755, -1.184e-08), (-1.074, -0.04771, -1.184e-08), (-1.102, -0.05509, -1.594e-08), (-1.129, -0.04771, -1.594e-08), (-1.15, -0.02755, -1.799e-08), (-1.139, -6.667e-08, 0.2009), (-1.132, 0.02755, 0.1996), (-1.112, 0.04771, 0.1961), (-1.085, 0.05509, 0.1913), (-1.058, 0.04771, 0.1866), (-1.038, 0.02755, 0.1831), (-1.031, -6.667e-08, 0.1818), (-1.038, -0.02755, 0.1831), (-1.058, -0.04771, 0.1866), (-1.085, -0.05509, 0.1913), (-1.112, -0.04771, 0.1961), (-1.132, -0.02755, 0.1996), (-1.087, -6.667e-08, 0.3957), (-1.08, 0.02755, 0.3932), (-1.061, 0.04771, 0.3863), (-1.035, 0.05509, 0.3769), (-1.01, 0.04771, 0.3674), (-0.9906, 0.02755, 0.3605), (-0.9837, -6.667e-08, 0.358), (-0.9906, -0.02755, 0.3605), (-1.01, -0.04771, 0.3674), (-1.035, -0.05509, 0.3769), (-1.061, -0.04771, 0.3863), (-1.08, -0.02755, 0.3932), (-1.002, -6.667e-08, 0.5785), (-0.9956, 0.02755, 0.5748), (-0.9781, 0.04771, 0.5647), (-0.9543, 0.05509, 0.5509), (-0.9304, 0.04771, 0.5372), (-0.9129, 0.02755, 0.5271), (-0.9065, -6.667e-08, 0.5234), (-0.9129, -0.02755, 0.5271), (-0.9304, -0.04771, 0.5372), (-0.9543, -0.05509, 0.5509), (-0.9781, -0.04771, 0.5647), (-0.9956, -0.02755, 0.5748), (-0.8863, -6.667e-08, 0.7437), (-0.8806, 0.02755, 0.7389), (-0.8652, 0.04771, 0.726), (-0.8441, 0.05509, 0.7083), (-0.823, 0.04771, 0.6906), (-0.8075, 0.02755, 0.6776), (-0.8019, -6.667e-08, 0.6729), (-0.8075, -0.02755, 0.6776), (-0.823, -0.04771, 0.6906), (-0.8441, -0.05509, 0.7083), (-0.8652, -0.04771, 0.726), (-0.8806, -0.02755, 0.7389), (-0.7437, -6.667e-08, 0.8863), (-0.7389, 0.02755, 0.8806), (-0.726, 0.04771, 0.8652), (-0.7083, 0.05509, 0.8441), (-0.6906, 0.04771, 0.823), (-0.6776, 0.02755, 0.8075), (-0.6729, -6.667e-08, 0.8019), (-0.6776, -0.02755, 0.8075), (-0.6906, -0.04771, 0.823), (-0.7083, -0.05509, 0.8441), (-0.726, -0.04771, 0.8652), (-0.7389, -0.02755, 0.8806), (-0.5785, -2.868e-08, 1.002), (-0.5748, 0.02755, 0.9956), (-0.5647, 0.04771, 0.9781), (-0.5509, 0.05509, 0.9543), (-0.5372, 0.04771, 0.9304), (-0.5271, 0.02755, 0.9129), (-0.5234, -2.868e-08, 0.9065), (-0.5271, -0.02755, 0.9129), (-0.5372, -0.04771, 0.9304), (-0.5509, -0.05509, 0.9543), (-0.5647, -0.04771, 0.9781), (-0.5748, -0.02755, 0.9956), (-0.3957, -2.868e-08, 1.087), (-0.3932, 0.02755, 1.08), (-0.3863, 0.04771, 1.061), (-0.3769, 0.05509, 1.035), (-0.3674, 0.04771, 1.01), (-0.3605, 0.02755, 0.9906), (-0.358, -2.868e-08, 0.9837), (-0.3605, -0.02755, 0.9906), (-0.3674, -0.04771, 1.01), (-0.3769, -0.05509, 1.035), (-0.3863, -0.04771, 1.061), (-0.3932, -0.02755, 1.08), (-0.2009, 4.731e-08, 1.139), (-0.1996, 0.02755, 1.132), (-0.1961, 0.04771, 1.112), (-0.1913, 0.05509, 1.085), (-0.1866, 0.04771, 1.058), (-0.1831, 0.02755, 1.038), (-0.1818, -2.868e-08, 1.031), (-0.1831, -0.02755, 1.038), (-0.1866, -0.04771, 1.058), (-0.1913, -0.05509, 1.085), (-0.1961, -0.04771, 1.112), (-0.1996, -0.02755, 1.132), (-1.151e-07, 5.141e-08, 1.157), (-1.164e-07, 0.02755, 1.15), (-1.164e-07, 0.04771, 1.129), (-1.117e-07, 0.05509, 1.102), (-1.117e-07, 0.04771, 1.074), (-1.069e-07, 0.02755, 1.054), (-1.055e-07, -1.427e-08, 1.047), (-1.046e-07, -0.02755, 1.054), (-1.069e-07, -0.04771, 1.074), (-1.069e-07, -0.05509, 1.102), (-1.117e-07, -0.04771, 1.129), (-1.141e-07, -0.02755, 1.15), (0.2009, 6.63e-08, 1.139), (0.1996, 0.02755, 1.132), (0.1961, 0.04771, 1.112), (0.1913, 0.05509, 1.085), (0.1866, 0.04771, 1.058), (0.1831, 0.02755, 1.038), (0.1818, -9.681e-09, 1.031), (0.1831, -0.02755, 1.038), (0.1866, -0.04771, 1.058), (0.1913, -0.05509, 1.085), (0.1961, -0.04771, 1.112), (0.1996, -0.02755, 1.132), (0.3957, 9.315e-09, 1.087), (0.3932, 0.02755, 1.08), (0.3863, 0.04771, 1.061), (0.3769, 0.05509, 1.035), (0.3674, 0.04771, 1.01), (0.3605, 0.02755, 0.9906), (0.358, 9.315e-09, 0.9837), (0.3605, -0.02755, 0.9906), (0.3674, -0.04771, 1.01), (0.3769, -0.05509, 1.035), (0.3863, -0.04771, 1.061), (0.3932, -0.02755, 1.08), (0.5785, 9.315e-09, 1.002), (0.5748, 0.02755, 0.9956), (0.5647, 0.04771, 0.9781), (0.5509, 0.05509, 0.9543), (0.5372, 0.04771, 0.9304), (0.5271, 0.02755, 0.9129), (0.5234, 9.315e-09, 0.9065), (0.5271, -0.02755, 0.9129), (0.5372, -0.04771, 0.9304), (0.5509, -0.05509, 0.9543), (0.5647, -0.04771, 0.9781), (0.5748, -0.02755, 0.9956), (0.7437, 9.315e-09, 0.8863), (0.7389, 0.02755, 0.8806), (0.726, 0.04771, 0.8652), (0.7083, 0.05509, 0.8441), (0.6906, 0.04771, 0.823), (0.6776, 0.02755, 0.8075), (0.6729, 9.315e-09, 0.8019), (0.6776, -0.02755, 0.8075), (0.6906, -0.04771, 0.823), (0.7083, -0.05509, 0.8441), (0.726, -0.04771, 0.8652), (0.7389, -0.02755, 0.8806), (0.8863, 9.315e-09, 0.7437), (0.8806, 0.02755, 0.7389), (0.8652, 0.04771, 0.726), (0.8441, 0.05509, 0.7083), (0.823, 0.04771, 0.6906), (0.8075, 0.02755, 0.6776), (0.8019, 9.315e-09, 0.6729), (0.8075, -0.02755, 0.6776), (0.823, -0.04771, 0.6906), (0.8441, -0.05509, 0.7083), (0.8652, -0.04771, 0.726), (0.8806, -0.02755, 0.7389), (1.002, 9.315e-09, 0.5785), (0.9956, 0.02755, 0.5748), (0.9781, 0.04771, 0.5647), (0.9543, 0.05509, 0.5509), (0.9304, 0.04771, 0.5372), (0.9129, 0.02755, 0.5271), (0.9065, 9.315e-09, 0.5234), (0.9129, -0.02755, 0.5271), (0.9304, -0.04771, 0.5372), (0.9543, -0.05509, 0.5509), (0.9781, -0.04771, 0.5647), (0.9956, -0.02755, 0.5748), (1.087, 9.315e-09, 0.3957), (1.08, 0.02755, 0.3932), (1.061, 0.04771, 0.3863), (1.035, 0.05509, 0.3769), (1.01, 0.04771, 0.3674), (0.9906, 0.02755, 0.3605), (0.9837, 9.315e-09, 0.358), (0.9906, -0.02755, 0.3605), (1.01, -0.04771, 0.3674), (1.035, -0.05509, 0.3769), (1.061, -0.04771, 0.3863), (1.08, -0.02755, 0.3932), (1.139, 9.315e-09, 0.2009), (1.132, 0.02755, 0.1996), (1.112, 0.04771, 0.1961), (1.085, 0.05509, 0.1913), (1.058, 0.04771, 0.1866), (1.038, 0.02755, 0.1831), (1.031, 9.315e-09, 0.1818), (1.038, -0.02755, 0.1831), (1.058, -0.04771, 0.1866), (1.085, -0.05509, 0.1913), (1.112, -0.04771, 0.1961), (1.132, -0.02755, 0.1996), (1.157, 9.315e-09, -2.074e-08), (1.15, 0.02755, -2.21e-08), (1.129, 0.04771, -2.004e-08), (1.102, 0.05509, -2.004e-08), (1.074, 0.04771, -1.594e-08), (1.054, 0.02755, -1.389e-08), (1.047, 9.315e-09, -1.242e-08), (1.054, -0.02755, -1.184e-08), (1.074, -0.04771, -1.184e-08), (1.102, -0.05509, -1.594e-08), (1.129, -0.04771, -1.594e-08), (1.15, -0.02755, -1.799e-08), (1.139, 9.315e-09, -0.2009), (1.132, 0.02755, -0.1996), (1.112, 0.04771, -0.1961), (1.085, 0.05509, -0.1913), (1.058, 0.04771, -0.1866), (1.038, 0.02755, -0.1831), (1.031, 9.315e-09, -0.1818), (1.038, -0.02755, -0.1831), (1.058, -0.04771, -0.1866), (1.085, -0.05509, -0.1913), (1.112, -0.04771, -0.1961), (1.132, -0.02755, -0.1996), (1.087, 9.315e-09, -0.3957), (1.08, 0.02755, -0.3932), (1.061, 0.04771, -0.3863), (1.035, 0.05509, -0.3769), (1.01, 0.04771, -0.3674), (0.9906, 0.02755, -0.3605), (0.9837, 9.315e-09, -0.358), (0.9906, -0.02755, -0.3605), (1.01, -0.04771, -0.3674), (1.035, -0.05509, -0.3769), (1.061, -0.04771, -0.3863), (1.08, -0.02755, -0.3932), (1.002, -6.667e-08, -0.5785), (0.9956, 0.02755, -0.5748), (0.9781, 0.04771, -0.5647), (0.9543, 0.05509, -0.5509), (0.9304, 0.04771, -0.5372), (0.9129, 0.02755, -0.5271), (0.9065, 9.315e-09, -0.5234), (0.9129, -0.02755, -0.5271), (0.9304, -0.04771, -0.5372), (0.9543, -0.05509, -0.5509), (0.9781, -0.04771, -0.5647), (0.9956, -0.02755, -0.5748), (0.8863, -6.667e-08, -0.7437), (0.8806, 0.02755, -0.7389), (0.8652, 0.04771, -0.726), (0.8441, 0.05509, -0.7083), (0.823, 0.04771, -0.6906), (0.8075, 0.02755, -0.6776), (0.8019, -6.667e-08, -0.6729), (0.8075, -0.02755, -0.6776), (0.823, -0.04771, -0.6906), (0.8441, -0.05509, -0.7083), (0.8652, -0.04771, -0.726), (0.8806, -0.02755, -0.7389), (0.7437, -6.667e-08, -0.8863), (0.7389, 0.02755, -0.8806), (0.726, 0.04771, -0.8652), (0.7083, 0.05509, -0.8441), (0.6906, 0.04771, -0.823), (0.6776, 0.02755, -0.8075), (0.6729, -6.667e-08, -0.8019), (0.6776, -0.02755, -0.8075), (0.6906, -0.04771, -0.823), (0.7083, -0.05509, -0.8441), (0.726, -0.04771, -0.8652), (0.7389, -0.02755, -0.8806), (0.5785, -6.667e-08, -1.002), (0.5748, 0.02755, -0.9956), (0.5647, 0.04771, -0.9781), (0.5509, 0.05509, -0.9543), (0.5372, 0.04771, -0.9304), (0.5271, 0.02755, -0.9129), (0.5234, -6.667e-08, -0.9065), (0.5271, -0.02755, -0.9129), (0.5372, -0.04771, -0.9304), (0.5509, -0.05509, -0.9543), (0.5647, -0.04771, -0.9781), (0.5748, -0.02755, -0.9956), (0.3957, -6.667e-08, -1.087), (0.3932, 0.02755, -1.08), (0.3863, 0.04771, -1.061), (0.3769, 0.05509, -1.035), (0.3674, 0.04771, -1.01), (0.3605, 0.02755, -0.9906), (0.358, -6.667e-08, -0.9837), (0.3605, -0.02755, -0.9906), (0.3674, -0.04771, -1.01), (0.3769, -0.05509, -1.035), (0.3863, -0.04771, -1.061), (0.3932, -0.02755, -1.08), (0.2009, -6.667e-08, -1.139), (0.1996, 0.02755, -1.132), (0.1961, 0.04771, -1.112), (0.1913, 0.05509, -1.085), (0.1866, 0.04771, -1.058), (0.1831, 0.02755, -1.038), (0.1818, -6.667e-08, -1.031), (0.1831, -0.02755, -1.038), (0.1866, -0.04771, -1.058), (0.1913, -0.05509, -1.085), (0.1961, -0.04771, -1.112), (0.1996, -0.02755, -1.132), (0.01772, -0.02755, 1.352), (0.01772, 4.827e-08, 1.36), (0.1227, -0.02755, 1.335), (0.124, 6.317e-08, 1.342), (0.1227, 0.02755, 1.335), (0.01772, 0.02755, 1.352), (0.01772, 4.827e-08, 1.538), (0.01772, 0.02755, 1.531), (0.01772, -0.02755, 1.531), (0.1227, -0.02755, 1.513), (0.124, 6.317e-08, 1.52), (0.1227, 0.02755, 1.513), (0.06736, 5.247e-08, 1.531), (0.06736, 0.01296, 1.527), (0.06736, -0.01296, 1.527), (0.1167, -0.01296, 1.519), (0.1173, 5.947e-08, 1.522), (0.1167, 0.01296, 1.519), (0.06736, 5.247e-08, 1.914), (0.06736, 0.01296, 1.91), (0.06736, -0.01296, 1.91), (0.1167, -0.01296, 1.902), (0.1173, 5.947e-08, 1.906), (0.1167, 0.01296, 1.902), (0.01278, 0.07894, 1.891), (0.01278, -0.07894, 1.891), (0.1713, -0.07894, 1.883), (0.1713, 0.07894, 1.883), (0.09205, 5.681e-08, 2.058), (1.171, 0.02755, 0.03002), (1.17, 0.02755, 0.00179), (1.178, 9.315e-09, 0.0313), (1.171, -0.02755, 0.03002), (1.17, -0.02755, 0.00179), (1.177, 9.315e-09, 0.00179), (1.658, 0.02755, 0.01988), (1.657, 0.02755, -0.008355), (1.665, -1.318e-07, 0.02116), (1.658, -0.02755, 0.01988), (1.657, -0.02755, -0.008355), (1.664, -1.318e-07, -0.008355), (0.03027, 1.076, 0.0), (0.0291, 1.069, -0.025), (7.927e-08, 1.075, 0.0), (7.877e-08, 1.069, -0.025), (0.0291, 1.069, 0.025), (7.877e-08, 1.069, 0.025), (0.02686, 1.644, 0.0), (0.0257, 1.637, -0.025), (-0.003404, 1.643, 0.0), (-0.003404, 1.637, -0.025), (0.0257, 1.637, 0.025), (-0.003404, 1.637, 0.025)], [], [(0, 12, 13, 1), (1, 13, 14, 2), (2, 14, 15, 3), (3, 15, 16, 4), (4, 16, 17, 5), (5, 17, 18, 6), (6, 18, 19, 7), (7, 19, 20, 8), (8, 20, 21, 9), (9, 21, 22, 10), (10, 22, 23, 11), (11, 23, 12, 0), (12, 24, 25, 13), (13, 25, 26, 14), (14, 26, 27, 15), (15, 27, 28, 16), (16, 28, 29, 17), (17, 29, 30, 18), (18, 30, 31, 19), (19, 31, 32, 20), (20, 32, 33, 21), (21, 33, 34, 22), (22, 34, 35, 23), (23, 35, 24, 12), (24, 36, 37, 25), (25, 37, 38, 26), (26, 38, 39, 27), (27, 39, 40, 28), (28, 40, 41, 29), (29, 41, 42, 30), (30, 42, 43, 31), (31, 43, 44, 32), (32, 44, 45, 33), (33, 45, 46, 34), (34, 46, 47, 35), (35, 47, 36, 24), (36, 48, 49, 37), (37, 49, 50, 38), (38, 50, 51, 39), (39, 51, 52, 40), (40, 52, 53, 41), (41, 53, 54, 42), (42, 54, 55, 43), (43, 55, 56, 44), (44, 56, 57, 45), (45, 57, 58, 46), (46, 58, 59, 47), (47, 59, 48, 36), (48, 60, 61, 49), (49, 61, 62, 50), (50, 62, 63, 51), (51, 63, 64, 52), (52, 64, 65, 53), (53, 65, 66, 54), (54, 66, 67, 55), (55, 67, 68, 56), (56, 68, 69, 57), (57, 69, 70, 58), (58, 70, 71, 59), (59, 71, 60, 48), (60, 72, 73, 61), (61, 73, 74, 62), (62, 74, 75, 63), (63, 75, 76, 64), (64, 76, 77, 65), (65, 77, 78, 66), (66, 78, 79, 67), (67, 79, 80, 68), (68, 80, 81, 69), (69, 81, 82, 70), (70, 82, 83, 71), (71, 83, 72, 60), (72, 84, 85, 73), (73, 85, 86, 74), (74, 86, 87, 75), (75, 87, 88, 76), (76, 88, 89, 77), (77, 89, 90, 78), (78, 90, 91, 79), (79, 91, 92, 80), (80, 92, 93, 81), (81, 93, 94, 82), (82, 94, 95, 83), (83, 95, 84, 72), (84, 96, 97, 85), (85, 97, 98, 86), (86, 98, 99, 87), (87, 99, 100, 88), (88, 100, 101, 89), (89, 101, 102, 90), (90, 102, 103, 91), (91, 103, 104, 92), (92, 104, 105, 93), (93, 105, 106, 94), (94, 106, 107, 95), (95, 107, 96, 84), (119, 108, 1339, 1340), (97, 109, 110, 98), (98, 110, 111, 99), (99, 111, 112, 100), (100, 112, 113, 101), (101, 113, 114, 102), (102, 114, 115, 103), (103, 115, 116, 104), (104, 116, 117, 105), (105, 117, 118, 106), (106, 118, 119, 107), (96, 107, 1338, 1337), (108, 120, 121, 109), (109, 121, 122, 110), (110, 122, 123, 111), (111, 123, 124, 112), (112, 124, 125, 113), (113, 125, 126, 114), (114, 126, 127, 115), (115, 127, 128, 116), (116, 128, 129, 117), (117, 129, 130, 118), (118, 130, 131, 119), (119, 131, 120, 108), (120, 132, 133, 121), (121, 133, 134, 122), (122, 134, 135, 123), (123, 135, 136, 124), (124, 136, 137, 125), (125, 137, 138, 126), (126, 138, 139, 127), (127, 139, 140, 128), (128, 140, 141, 129), (129, 141, 142, 130), (130, 142, 143, 131), (131, 143, 132, 120), (132, 144, 145, 133), (133, 145, 146, 134), (134, 146, 147, 135), (135, 147, 148, 136), (136, 148, 149, 137), (137, 149, 150, 138), (138, 150, 151, 139), (139, 151, 152, 140), (140, 152, 153, 141), (141, 153, 154, 142), (142, 154, 155, 143), (143, 155, 144, 132), (144, 156, 157, 145), (145, 157, 158, 146), (146, 158, 159, 147), (147, 159, 160, 148), (148, 160, 161, 149), (149, 161, 162, 150), (150, 162, 163, 151), (151, 163, 164, 152), (152, 164, 165, 153), (153, 165, 166, 154), (154, 166, 167, 155), (155, 167, 156, 144), (156, 168, 169, 157), (157, 169, 170, 158), (158, 170, 171, 159), (159, 171, 172, 160), (160, 172, 173, 161), (161, 173, 174, 162), (162, 174, 175, 163), (163, 175, 176, 164), (164, 176, 177, 165), (165, 177, 178, 166), (166, 178, 179, 167), (167, 179, 168, 156), (168, 180, 181, 169), (169, 181, 182, 170), (170, 182, 183, 171), (171, 183, 184, 172), (172, 184, 185, 173), (173, 185, 186, 174), (174, 186, 187, 175), (175, 187, 188, 176), (176, 188, 189, 177), (177, 189, 190, 178), (178, 190, 191, 179), (179, 191, 180, 168), (180, 192, 193, 181), (181, 193, 194, 182), (182, 194, 195, 183), (183, 195, 196, 184), (184, 196, 197, 185), (185, 197, 198, 186), (186, 198, 199, 187), (187, 199, 200, 188), (188, 200, 201, 189), (189, 201, 202, 190), (190, 202, 203, 191), (191, 203, 192, 180), (192, 204, 205, 193), (193, 205, 206, 194), (194, 206, 207, 195), (195, 207, 208, 196), (196, 208, 209, 197), (197, 209, 210, 198), (198, 210, 211, 199), (199, 211, 212, 200), (200, 212, 213, 201), (201, 213, 214, 202), (202, 214, 215, 203), (203, 215, 204, 192), (204, 216, 217, 205), (205, 217, 218, 206), (206, 218, 219, 207), (207, 219, 220, 208), (208, 220, 221, 209), (209, 221, 222, 210), (210, 222, 223, 211), (211, 223, 224, 212), (212, 224, 225, 213), (213, 225, 226, 214), (214, 226, 227, 215), (215, 227, 216, 204), (216, 228, 229, 217), (217, 229, 230, 218), (218, 230, 231, 219), (219, 231, 232, 220), (220, 232, 233, 221), (221, 233, 234, 222), (222, 234, 235, 223), (223, 235, 236, 224), (224, 236, 237, 225), (225, 237, 238, 226), (226, 238, 239, 227), (227, 239, 228, 216), (228, 240, 241, 229), (229, 241, 242, 230), (230, 242, 243, 231), (231, 243, 244, 232), (232, 244, 245, 233), (233, 245, 246, 234), (234, 246, 247, 235), (235, 247, 248, 236), (236, 248, 249, 237), (237, 249, 250, 238), (238, 250, 251, 239), (239, 251, 240, 228), (240, 252, 253, 241), (241, 253, 254, 242), (242, 254, 255, 243), (243, 255, 256, 244), (244, 256, 257, 245), (245, 257, 258, 246), (246, 258, 259, 247), (247, 259, 260, 248), (248, 260, 261, 249), (249, 261, 262, 250), (250, 262, 263, 251), (251, 263, 252, 240), (252, 264, 265, 253), (253, 265, 266, 254), (254, 266, 267, 255), (255, 267, 268, 256), (256, 268, 269, 257), (257, 269, 270, 258), (258, 270, 271, 259), (259, 271, 272, 260), (260, 272, 273, 261), (261, 273, 274, 262), (262, 274, 275, 263), (263, 275, 264, 252), (264, 276, 277, 265), (265, 277, 278, 266), (266, 278, 279, 267), (267, 279, 280, 268), (268, 280, 281, 269), (269, 281, 282, 270), (270, 282, 283, 271), (271, 283, 284, 272), (272, 284, 285, 273), (273, 285, 286, 274), (274, 286, 287, 275), (275, 287, 276, 264), (276, 288, 289, 277), (277, 289, 290, 278), (278, 290, 291, 279), (279, 291, 292, 280), (280, 292, 293, 281), (281, 293, 294, 282), (282, 294, 295, 283), (283, 295, 296, 284), (284, 296, 297, 285), (285, 297, 298, 286), (286, 298, 299, 287), (287, 299, 288, 276), (288, 300, 301, 289), (289, 301, 302, 290), (290, 302, 303, 291), (291, 303, 304, 292), (292, 304, 305, 293), (293, 305, 306, 294), (294, 306, 307, 295), (295, 307, 308, 296), (296, 308, 309, 297), (297, 309, 310, 298), (298, 310, 311, 299), (299, 311, 300, 288), (300, 312, 313, 301), (301, 313, 314, 302), (302, 314, 315, 303), (303, 315, 316, 304), (304, 316, 317, 305), (305, 317, 318, 306), (306, 318, 319, 307), (307, 319, 320, 308), (308, 320, 321, 309), (309, 321, 322, 310), (310, 322, 323, 311), (311, 323, 312, 300), (312, 324, 325, 313), (313, 325, 326, 314), (314, 326, 327, 315), (315, 327, 328, 316), (316, 328, 329, 317), (317, 329, 330, 318), (318, 330, 331, 319), (319, 331, 332, 320), (320, 332, 333, 321), (321, 333, 334, 322), (322, 334, 335, 323), (323, 335, 324, 312), (324, 336, 337, 325), (325, 337, 338, 326), (326, 338, 339, 327), (327, 339, 340, 328), (328, 340, 341, 329), (329, 341, 342, 330), (330, 342, 343, 331), (331, 343, 344, 332), (332, 344, 345, 333), (333, 345, 346, 334), (334, 346, 347, 335), (335, 347, 336, 324), (336, 348, 349, 337), (337, 349, 350, 338), (338, 350, 351, 339), (339, 351, 352, 340), (340, 352, 353, 341), (341, 353, 354, 342), (342, 354, 355, 343), (343, 355, 356, 344), (344, 356, 357, 345), (345, 357, 358, 346), (346, 358, 359, 347), (347, 359, 348, 336), (348, 360, 361, 349), (349, 361, 362, 350), (350, 362, 363, 351), (351, 363, 364, 352), (352, 364, 365, 353), (353, 365, 366, 354), (354, 366, 367, 355), (355, 367, 368, 356), (356, 368, 369, 357), (357, 369, 370, 358), (358, 370, 371, 359), (359, 371, 360, 348), (360, 372, 373, 361), (361, 373, 374, 362), (362, 374, 375, 363), (363, 375, 376, 364), (364, 376, 377, 365), (365, 377, 378, 366), (366, 378, 379, 367), (367, 379, 380, 368), (368, 380, 381, 369), (369, 381, 382, 370), (370, 382, 383, 371), (371, 383, 372, 360), (372, 384, 385, 373), (373, 385, 386, 374), (374, 386, 387, 375), (375, 387, 388, 376), (376, 388, 389, 377), (377, 389, 390, 378), (378, 390, 391, 379), (379, 391, 392, 380), (380, 392, 393, 381), (381, 393, 394, 382), (382, 394, 395, 383), (383, 395, 384, 372), (384, 396, 397, 385), (385, 397, 398, 386), (386, 398, 399, 387), (387, 399, 400, 388), (388, 400, 401, 389), (389, 401, 402, 390), (390, 402, 403, 391), (391, 403, 404, 392), (392, 404, 405, 393), (393, 405, 406, 394), (394, 406, 407, 395), (395, 407, 396, 384), (396, 408, 409, 397), (397, 409, 410, 398), (398, 410, 411, 399), (399, 411, 412, 400), (400, 412, 413, 401), (401, 413, 414, 402), (402, 414, 415, 403), (403, 415, 416, 404), (404, 416, 417, 405), (405, 417, 418, 406), (406, 418, 419, 407), (407, 419, 408, 396), (408, 420, 421, 409), (409, 421, 422, 410), (410, 422, 423, 411), (411, 423, 424, 412), (412, 424, 425, 413), (413, 425, 426, 414), (414, 426, 427, 415), (415, 427, 428, 416), (416, 428, 429, 417), (417, 429, 430, 418), (418, 430, 431, 419), (419, 431, 420, 408), (420, 0, 1, 421), (421, 1, 2, 422), (422, 2, 3, 423), (423, 3, 4, 424), (424, 4, 5, 425), (425, 5, 6, 426), (426, 6, 7, 427), (427, 7, 8, 428), (428, 8, 9, 429), (429, 9, 10, 430), (430, 10, 11, 431), (431, 11, 0, 420), (432, 444, 445, 433), (433, 445, 446, 434), (434, 446, 447, 435), (435, 447, 448, 436), (436, 448, 449, 437), (437, 449, 450, 438), (438, 450, 451, 439), (439, 451, 452, 440), (440, 452, 453, 441), (441, 453, 454, 442), (442, 454, 455, 443), (443, 455, 444, 432), (444, 456, 457, 445), (445, 457, 458, 446), (446, 458, 459, 447), (447, 459, 460, 448), (448, 460, 461, 449), (449, 461, 462, 450), (450, 462, 463, 451), (451, 463, 464, 452), (452, 464, 465, 453), (453, 465, 466, 454), (454, 466, 467, 455), (455, 467, 456, 444), (456, 468, 469, 457), (457, 469, 470, 458), (458, 470, 471, 459), (459, 471, 472, 460), (460, 472, 473, 461), (461, 473, 474, 462), (462, 474, 475, 463), (463, 475, 476, 464), (464, 476, 477, 465), (465, 477, 478, 466), (466, 478, 479, 467), (467, 479, 468, 456), (468, 480, 481, 469), (469, 481, 482, 470), (470, 482, 483, 471), (471, 483, 484, 472), (472, 484, 485, 473), (473, 485, 486, 474), (474, 486, 487, 475), (475, 487, 488, 476), (476, 488, 489, 477), (477, 489, 490, 478), (478, 490, 491, 479), (479, 491, 480, 468), (480, 492, 493, 481), (481, 493, 494, 482), (482, 494, 495, 483), (483, 495, 496, 484), (484, 496, 497, 485), (485, 497, 498, 486), (486, 498, 499, 487), (487, 499, 500, 488), (488, 500, 501, 489), (489, 501, 502, 490), (490, 502, 503, 491), (491, 503, 492, 480), (492, 504, 505, 493), (493, 505, 506, 494), (494, 506, 507, 495), (495, 507, 508, 496), (496, 508, 509, 497), (497, 509, 510, 498), (498, 510, 511, 499), (499, 511, 512, 500), (500, 512, 513, 501), (501, 513, 514, 502), (502, 514, 515, 503), (503, 515, 504, 492), (504, 516, 517, 505), (505, 517, 518, 506), (506, 518, 519, 507), (507, 519, 520, 508), (508, 520, 521, 509), (509, 521, 522, 510), (510, 522, 523, 511), (511, 523, 524, 512), (512, 524, 525, 513), (513, 525, 526, 514), (514, 526, 527, 515), (515, 527, 516, 504), (516, 528, 529, 517), (517, 529, 530, 518), (518, 530, 531, 519), (519, 531, 532, 520), (520, 532, 533, 521), (521, 533, 534, 522), (522, 534, 535, 523), (523, 535, 536, 524), (524, 536, 537, 525), (525, 537, 538, 526), (526, 538, 539, 527), (527, 539, 528, 516), (528, 540, 541, 529), (529, 541, 542, 530), (530, 542, 543, 531), (531, 543, 544, 532), (532, 544, 545, 533), (533, 545, 546, 534), (534, 546, 547, 535), (535, 547, 548, 536), (536, 548, 549, 537), (537, 549, 550, 538), (538, 550, 551, 539), (539, 551, 540, 528), (540, 552, 553, 541), (541, 553, 554, 542), (542, 554, 555, 543), (543, 555, 556, 544), (544, 556, 557, 545), (545, 557, 558, 546), (546, 558, 559, 547), (547, 559, 560, 548), (548, 560, 561, 549), (549, 561, 562, 550), (550, 562, 563, 551), (551, 563, 552, 540), (552, 564, 565, 553), (553, 565, 566, 554), (554, 566, 567, 555), (555, 567, 568, 556), (556, 568, 569, 557), (557, 569, 570, 558), (558, 570, 571, 559), (559, 571, 572, 560), (560, 572, 573, 561), (561, 573, 574, 562), (562, 574, 575, 563), (563, 575, 564, 552), (564, 576, 577, 565), (565, 577, 578, 566), (566, 578, 579, 567), (567, 579, 580, 568), (568, 580, 581, 569), (569, 581, 582, 570), (570, 582, 583, 571), (571, 583, 584, 572), (572, 584, 585, 573), (573, 585, 586, 574), (574, 586, 587, 575), (575, 587, 576, 564), (576, 588, 589, 577), (577, 589, 590, 578), (578, 590, 591, 579), (579, 591, 592, 580), (580, 592, 593, 581), (581, 593, 594, 582), (582, 594, 595, 583), (583, 595, 596, 584), (584, 596, 597, 585), (585, 597, 598, 586), (586, 598, 599, 587), (587, 599, 588, 576), (588, 600, 601, 589), (589, 601, 602, 590), (590, 602, 603, 591), (591, 603, 604, 592), (592, 604, 605, 593), (593, 605, 606, 594), (594, 606, 607, 595), (595, 607, 608, 596), (596, 608, 609, 597), (597, 609, 610, 598), (598, 610, 611, 599), (599, 611, 600, 588), (600, 612, 613, 601), (601, 613, 614, 602), (602, 614, 615, 603), (603, 615, 616, 604), (604, 616, 617, 605), (605, 617, 618, 606), (606, 618, 619, 607), (607, 619, 620, 608), (608, 620, 621, 609), (609, 621, 622, 610), (610, 622, 623, 611), (611, 623, 612, 600), (612, 624, 625, 613), (613, 625, 626, 614), (614, 626, 627, 615), (615, 627, 628, 616), (616, 628, 629, 617), (617, 629, 630, 618), (618, 630, 631, 619), (619, 631, 632, 620), (620, 632, 633, 621), (621, 633, 634, 622), (622, 634, 635, 623), (623, 635, 624, 612), (624, 636, 637, 625), (625, 637, 638, 626), (626, 638, 639, 627), (627, 639, 640, 628), (628, 640, 641, 629), (629, 641, 642, 630), (630, 642, 643, 631), (631, 643, 644, 632), (632, 644, 645, 633), (633, 645, 646, 634), (634, 646, 647, 635), (635, 647, 636, 624), (636, 648, 649, 637), (637, 649, 650, 638), (638, 650, 651, 639), (639, 651, 652, 640), (640, 652, 653, 641), (641, 653, 654, 642), (642, 654, 655, 643), (643, 655, 656, 644), (644, 656, 657, 645), (645, 657, 658, 646), (646, 658, 659, 647), (647, 659, 648, 636), (648, 660, 661, 649), (649, 661, 662, 650), (650, 662, 663, 651), (651, 663, 664, 652), (652, 664, 665, 653), (653, 665, 666, 654), (654, 666, 667, 655), (655, 667, 668, 656), (656, 668, 669, 657), (657, 669, 670, 658), (658, 670, 671, 659), (659, 671, 660, 648), (660, 672, 673, 661), (661, 673, 674, 662), (662, 674, 675, 663), (663, 675, 676, 664), (664, 676, 677, 665), (665, 677, 678, 666), (666, 678, 679, 667), (667, 679, 680, 668), (668, 680, 681, 669), (669, 681, 682, 670), (670, 682, 683, 671), (671, 683, 672, 660), (672, 684, 685, 673), (673, 685, 686, 674), (674, 686, 687, 675), (675, 687, 688, 676), (676, 688, 689, 677), (677, 689, 690, 678), (678, 690, 691, 679), (679, 691, 692, 680), (680, 692, 693, 681), (681, 693, 694, 682), (682, 694, 695, 683), (683, 695, 684, 672), (684, 696, 697, 685), (685, 697, 698, 686), (686, 698, 699, 687), (687, 699, 700, 688), (688, 700, 701, 689), (689, 701, 702, 690), (690, 702, 703, 691), (691, 703, 704, 692), (692, 704, 705, 693), (693, 705, 706, 694), (694, 706, 707, 695), (695, 707, 696, 684), (696, 708, 709, 697), (697, 709, 710, 698), (698, 710, 711, 699), (699, 711, 712, 700), (700, 712, 713, 701), (701, 713, 714, 702), (702, 714, 715, 703), (703, 715, 716, 704), (704, 716, 717, 705), (705, 717, 718, 706), (706, 718, 719, 707), (707, 719, 708, 696), (708, 720, 721, 709), (709, 721, 722, 710), (710, 722, 723, 711), (711, 723, 724, 712), (712, 724, 725, 713), (713, 725, 726, 714), (714, 726, 727, 715), (715, 727, 728, 716), (716, 728, 729, 717), (717, 729, 730, 718), (718, 730, 731, 719), (719, 731, 720, 708), (720, 732, 733, 721), (721, 733, 734, 722), (722, 734, 735, 723), (723, 735, 736, 724), (724, 736, 737, 725), (725, 737, 738, 726), (726, 738, 739, 727), (727, 739, 740, 728), (728, 740, 741, 729), (729, 741, 742, 730), (730, 742, 743, 731), (731, 743, 732, 720), (732, 744, 745, 733), (733, 745, 746, 734), (734, 746, 747, 735), (735, 747, 748, 736), (736, 748, 749, 737), (737, 749, 750, 738), (738, 750, 751, 739), (739, 751, 752, 740), (740, 752, 753, 741), (741, 753, 754, 742), (742, 754, 755, 743), (743, 755, 744, 732), (744, 756, 757, 745), (745, 757, 758, 746), (746, 758, 759, 747), (747, 759, 760, 748), (748, 760, 761, 749), (749, 761, 762, 750), (750, 762, 763, 751), (751, 763, 764, 752), (752, 764, 765, 753), (753, 765, 766, 754), (754, 766, 767, 755), (755, 767, 756, 744), (756, 768, 769, 757), (757, 769, 770, 758), (758, 770, 771, 759), (759, 771, 772, 760), (760, 772, 773, 761), (761, 773, 774, 762), (762, 774, 775, 763), (763, 775, 776, 764), (764, 776, 777, 765), (765, 777, 778, 766), (766, 778, 779, 767), (767, 779, 768, 756), (768, 780, 781, 769), (769, 781, 782, 770), (770, 782, 783, 771), (771, 783, 784, 772), (772, 784, 785, 773), (773, 785, 786, 774), (774, 786, 787, 775), (775, 787, 788, 776), (776, 788, 789, 777), (777, 789, 790, 778), (778, 790, 791, 779), (779, 791, 780, 768), (780, 792, 793, 781), (781, 793, 794, 782), (782, 794, 795, 783), (783, 795, 796, 784), (784, 796, 797, 785), (785, 797, 798, 786), (786, 798, 799, 787), (787, 799, 800, 788), (788, 800, 801, 789), (789, 801, 802, 790), (790, 802, 803, 791), (791, 803, 792, 780), (792, 804, 805, 793), (793, 805, 806, 794), (794, 806, 807, 795), (795, 807, 808, 796), (796, 808, 809, 797), (797, 809, 810, 798), (798, 810, 811, 799), (799, 811, 812, 800), (800, 812, 813, 801), (801, 813, 814, 802), (802, 814, 815, 803), (803, 815, 804, 792), (804, 816, 817, 805), (805, 817, 818, 806), (806, 818, 819, 807), (807, 819, 820, 808), (808, 820, 821, 809), (809, 821, 822, 810), (810, 822, 823, 811), (811, 823, 824, 812), (812, 824, 825, 813), (813, 825, 826, 814), (814, 826, 827, 815), (815, 827, 816, 804), (816, 828, 829, 817), (817, 829, 830, 818), (818, 830, 831, 819), (819, 831, 832, 820), (820, 832, 833, 821), (821, 833, 834, 822), (822, 834, 835, 823), (823, 835, 836, 824), (824, 836, 837, 825), (825, 837, 838, 826), (826, 838, 839, 827), (827, 839, 828, 816), (828, 840, 841, 829), (829, 841, 842, 830), (830, 842, 843, 831), (831, 843, 844, 832), (832, 844, 845, 833), (833, 845, 846, 834), (834, 846, 847, 835), (835, 847, 848, 836), (836, 848, 849, 837), (837, 849, 850, 838), (838, 850, 851, 839), (839, 851, 840, 828), (840, 852, 853, 841), (841, 853, 854, 842), (842, 854, 855, 843), (843, 855, 856, 844), (844, 856, 857, 845), (845, 857, 858, 846), (846, 858, 859, 847), (847, 859, 860, 848), (848, 860, 861, 849), (849, 861, 862, 850), (850, 862, 863, 851), (851, 863, 852, 840), (852, 432, 433, 853), (853, 433, 434, 854), (854, 434, 435, 855), (855, 435, 436, 856), (856, 436, 437, 857), (857, 437, 438, 858), (858, 438, 439, 859), (859, 439, 440, 860), (860, 440, 441, 861), (861, 441, 442, 862), (862, 442, 443, 863), (863, 443, 432, 852), (864, 876, 877, 865), (865, 877, 878, 866), (866, 878, 879, 867), (867, 879, 880, 868), (868, 880, 881, 869), (869, 881, 882, 870), (870, 882, 883, 871), (871, 883, 884, 872), (872, 884, 885, 873), (873, 885, 886, 874), (874, 886, 887, 875), (875, 887, 876, 864), (876, 888, 889, 877), (877, 889, 890, 878), (878, 890, 891, 879), (879, 891, 892, 880), (880, 892, 893, 881), (881, 893, 894, 882), (882, 894, 895, 883), (883, 895, 896, 884), (884, 896, 897, 885), (885, 897, 898, 886), (886, 898, 899, 887), (887, 899, 888, 876), (888, 900, 901, 889), (889, 901, 902, 890), (890, 902, 903, 891), (891, 903, 904, 892), (892, 904, 905, 893), (893, 905, 906, 894), (894, 906, 907, 895), (895, 907, 908, 896), (896, 908, 909, 897), (897, 909, 910, 898), (898, 910, 911, 899), (899, 911, 900, 888), (900, 912, 913, 901), (901, 913, 914, 902), (902, 914, 915, 903), (903, 915, 916, 904), (904, 916, 917, 905), (905, 917, 918, 906), (906, 918, 919, 907), (907, 919, 920, 908), (908, 920, 921, 909), (909, 921, 922, 910), (910, 922, 923, 911), (911, 923, 912, 900), (912, 924, 925, 913), (913, 925, 926, 914), (914, 926, 927, 915), (915, 927, 928, 916), (916, 928, 929, 917), (917, 929, 930, 918), (918, 930, 931, 919), (919, 931, 932, 920), (920, 932, 933, 921), (921, 933, 934, 922), (922, 934, 935, 923), (923, 935, 924, 912), (924, 936, 937, 925), (925, 937, 938, 926), (926, 938, 939, 927), (927, 939, 940, 928), (928, 940, 941, 929), (929, 941, 942, 930), (930, 942, 943, 931), (931, 943, 944, 932), (932, 944, 945, 933), (933, 945, 946, 934), (934, 946, 947, 935), (935, 947, 936, 924), (936, 948, 949, 937), (937, 949, 950, 938), (938, 950, 951, 939), (939, 951, 952, 940), (940, 952, 953, 941), (941, 953, 954, 942), (942, 954, 955, 943), (943, 955, 956, 944), (944, 956, 957, 945), (945, 957, 958, 946), (946, 958, 959, 947), (947, 959, 948, 936), (948, 960, 961, 949), (949, 961, 962, 950), (950, 962, 963, 951), (951, 963, 964, 952), (952, 964, 965, 953), (953, 965, 966, 954), (954, 966, 967, 955), (955, 967, 968, 956), (956, 968, 969, 957), (957, 969, 970, 958), (958, 970, 971, 959), (959, 971, 960, 948), (960, 972, 973, 961), (961, 973, 974, 962), (962, 974, 975, 963), (963, 975, 976, 964), (964, 976, 977, 965), (965, 977, 978, 966), (966, 978, 979, 967), (967, 979, 980, 968), (968, 980, 981, 969), (969, 981, 982, 970), (970, 982, 983, 971), (971, 983, 972, 960), (972, 984, 985, 973), (973, 985, 986, 974), (974, 986, 987, 975), (975, 987, 988, 976), (976, 988, 989, 977), (977, 989, 990, 978), (978, 990, 991, 979), (979, 991, 992, 980), (980, 992, 993, 981), (981, 993, 994, 982), (982, 994, 995, 983), (983, 995, 984, 972), (984, 996, 997, 985), (985, 997, 998, 986), (986, 998, 999, 987), (987, 999, 1000, 988), (988, 1000, 1001, 989), (989, 1001, 1002, 990), (990, 1002, 1003, 991), (991, 1003, 1004, 992), (992, 1004, 1005, 993), (993, 1005, 1006, 994), (994, 1006, 1007, 995), (995, 1007, 996, 984), (996, 1008, 1009, 997), (997, 1009, 1010, 998), (998, 1010, 1011, 999), (999, 1011, 1012, 1000), (1000, 1012, 1013, 1001), (1001, 1013, 1014, 1002), (1002, 1014, 1015, 1003), (1003, 1015, 1016, 1004), (1004, 1016, 1017, 1005), (1005, 1017, 1018, 1006), (1006, 1018, 1019, 1007), (1007, 1019, 1008, 996), (1008, 1020, 1021, 1009), (1009, 1021, 1022, 1010), (1010, 1022, 1023, 1011), (1011, 1023, 1024, 1012), (1012, 1024, 1025, 1013), (1013, 1025, 1026, 1014), (1014, 1026, 1027, 1015), (1015, 1027, 1028, 1016), (1016, 1028, 1029, 1017), (1017, 1029, 1030, 1018), (1018, 1030, 1031, 1019), (1019, 1031, 1020, 1008), (1020, 1032, 1033, 1021), (1021, 1033, 1034, 1022), (1022, 1034, 1035, 1023), (1023, 1035, 1036, 1024), (1024, 1036, 1037, 1025), (1025, 1037, 1038, 1026), (1026, 1038, 1039, 1027), (1027, 1039, 1040, 1028), (1028, 1040, 1041, 1029), (1029, 1041, 1042, 1030), (1030, 1042, 1043, 1031), (1031, 1043, 1032, 1020), (1032, 1044, 1045, 1033), (1033, 1045, 1046, 1034), (1034, 1046, 1047, 1035), (1035, 1047, 1048, 1036), (1036, 1048, 1049, 1037), (1037, 1049, 1050, 1038), (1038, 1050, 1051, 1039), (1039, 1051, 1052, 1040), (1040, 1052, 1053, 1041), (1041, 1053, 1054, 1042), (1042, 1054, 1055, 1043), (1043, 1055, 1044, 1032), (1044, 1056, 1057, 1045), (1045, 1057, 1058, 1046), (1046, 1058, 1059, 1047), (1047, 1059, 1060, 1048), (1048, 1060, 1061, 1049), (1049, 1061, 1062, 1050), (1050, 1062, 1063, 1051), (1051, 1063, 1064, 1052), (1052, 1064, 1065, 1053), (1053, 1065, 1066, 1054), (1054, 1066, 1067, 1055), (1055, 1067, 1056, 1044), (1056, 1068, 1069, 1057), (1057, 1069, 1070, 1058), (1058, 1070, 1071, 1059), (1059, 1071, 1072, 1060), (1060, 1072, 1073, 1061), (1061, 1073, 1074, 1062), (1062, 1074, 1075, 1063), (1063, 1075, 1076, 1064), (1064, 1076, 1077, 1065), (1065, 1077, 1078, 1066), (1066, 1078, 1079, 1067), (1067, 1079, 1068, 1056), (1068, 1080, 1081, 1069), (1069, 1081, 1082, 1070), (1070, 1082, 1083, 1071), (1071, 1083, 1084, 1072), (1072, 1084, 1085, 1073), (1073, 1085, 1086, 1074), (1074, 1086, 1087, 1075), (1075, 1087, 1088, 1076), (1076, 1088, 1089, 1077), (1077, 1089, 1090, 1078), (1078, 1090, 1091, 1079), (1079, 1091, 1080, 1068), (1081, 1080, 1297, 1301), (1081, 1093, 1094, 1082), (1082, 1094, 1095, 1083), (1083, 1095, 1096, 1084), (1084, 1096, 1097, 1085), (1085, 1097, 1098, 1086), (1086, 1098, 1099, 1087), (1087, 1099, 1100, 1088), (1088, 1100, 1101, 1089), (1089, 1101, 1102, 1090), (1090, 1102, 1103, 1091), (1103, 1092, 1299, 1298), (1092, 1104, 1105, 1093), (1093, 1105, 1106, 1094), (1094, 1106, 1107, 1095), (1095, 1107, 1108, 1096), (1096, 1108, 1109, 1097), (1097, 1109, 1110, 1098), (1098, 1110, 1111, 1099), (1099, 1111, 1112, 1100), (1100, 1112, 1113, 1101), (1101, 1113, 1114, 1102), (1102, 1114, 1115, 1103), (1103, 1115, 1104, 1092), (1104, 1116, 1117, 1105), (1105, 1117, 1118, 1106), (1106, 1118, 1119, 1107), (1107, 1119, 1120, 1108), (1108, 1120, 1121, 1109), (1109, 1121, 1122, 1110), (1110, 1122, 1123, 1111), (1111, 1123, 1124, 1112), (1112, 1124, 1125, 1113), (1113, 1125, 1126, 1114), (1114, 1126, 1127, 1115), (1115, 1127, 1116, 1104), (1116, 1128, 1129, 1117), (1117, 1129, 1130, 1118), (1118, 1130, 1131, 1119), (1119, 1131, 1132, 1120), (1120, 1132, 1133, 1121), (1121, 1133, 1134, 1122), (1122, 1134, 1135, 1123), (1123, 1135, 1136, 1124), (1124, 1136, 1137, 1125), (1125, 1137, 1138, 1126), (1126, 1138, 1139, 1127), (1127, 1139, 1128, 1116), (1128, 1140, 1141, 1129), (1129, 1141, 1142, 1130), (1130, 1142, 1143, 1131), (1131, 1143, 1144, 1132), (1132, 1144, 1145, 1133), (1133, 1145, 1146, 1134), (1134, 1146, 1147, 1135), (1135, 1147, 1148, 1136), (1136, 1148, 1149, 1137), (1137, 1149, 1150, 1138), (1138, 1150, 1151, 1139), (1139, 1151, 1140, 1128), (1140, 1152, 1153, 1141), (1141, 1153, 1154, 1142), (1142, 1154, 1155, 1143), (1143, 1155, 1156, 1144), (1144, 1156, 1157, 1145), (1145, 1157, 1158, 1146), (1146, 1158, 1159, 1147), (1147, 1159, 1160, 1148), (1148, 1160, 1161, 1149), (1149, 1161, 1162, 1150), (1150, 1162, 1163, 1151), (1151, 1163, 1152, 1140), (1152, 1164, 1165, 1153), (1153, 1165, 1166, 1154), (1154, 1166, 1167, 1155), (1155, 1167, 1168, 1156), (1156, 1168, 1169, 1157), (1157, 1169, 1170, 1158), (1158, 1170, 1171, 1159), (1159, 1171, 1172, 1160), (1160, 1172, 1173, 1161), (1161, 1173, 1174, 1162), (1162, 1174, 1175, 1163), (1163, 1175, 1164, 1152), (1164, 1176, 1177, 1165), (1165, 1177, 1178, 1166), (1166, 1178, 1179, 1167), (1167, 1179, 1180, 1168), (1168, 1180, 1181, 1169), (1169, 1181, 1182, 1170), (1170, 1182, 1183, 1171), (1171, 1183, 1184, 1172), (1172, 1184, 1185, 1173), (1173, 1185, 1186, 1174), (1174, 1186, 1187, 1175), (1175, 1187, 1176, 1164), (1177, 1189, 1190, 1178), (1178, 1190, 1191, 1179), (1179, 1191, 1192, 1180), (1180, 1192, 1193, 1181), (1181, 1193, 1194, 1182), (1182, 1194, 1195, 1183), (1183, 1195, 1196, 1184), (1184, 1196, 1197, 1185), (1185, 1197, 1198, 1186), (1186, 1198, 1199, 1187), (1188, 1200, 1201, 1189), (1189, 1201, 1202, 1190), (1190, 1202, 1203, 1191), (1191, 1203, 1204, 1192), (1192, 1204, 1205, 1193), (1193, 1205, 1206, 1194), (1194, 1206, 1207, 1195), (1195, 1207, 1208, 1196), (1196, 1208, 1209, 1197), (1197, 1209, 1210, 1198), (1198, 1210, 1211, 1199), (1199, 1211, 1200, 1188), (1200, 1212, 1213, 1201), (1201, 1213, 1214, 1202), (1202, 1214, 1215, 1203), (1203, 1215, 1216, 1204), (1204, 1216, 1217, 1205), (1205, 1217, 1218, 1206), (1206, 1218, 1219, 1207), (1207, 1219, 1220, 1208), (1208, 1220, 1221, 1209), (1209, 1221, 1222, 1210), (1210, 1222, 1223, 1211), (1211, 1223, 1212, 1200), (1212, 1224, 1225, 1213), (1213, 1225, 1226, 1214), (1214, 1226, 1227, 1215), (1215, 1227, 1228, 1216), (1216, 1228, 1229, 1217), (1217, 1229, 1230, 1218), (1218, 1230, 1231, 1219), (1219, 1231, 1232, 1220), (1220, 1232, 1233, 1221), (1221, 1233, 1234, 1222), (1222, 1234, 1235, 1223), (1223, 1235, 1224, 1212), (1224, 1236, 1237, 1225), (1225, 1237, 1238, 1226), (1226, 1238, 1239, 1227), (1227, 1239, 1240, 1228), (1228, 1240, 1241, 1229), (1229, 1241, 1242, 1230), (1230, 1242, 1243, 1231), (1231, 1243, 1244, 1232), (1232, 1244, 1245, 1233), (1233, 1245, 1246, 1234), (1234, 1246, 1247, 1235), (1235, 1247, 1236, 1224), (1236, 1248, 1249, 1237), (1237, 1249, 1250, 1238), (1238, 1250, 1251, 1239), (1239, 1251, 1252, 1240), (1240, 1252, 1253, 1241), (1241, 1253, 1254, 1242), (1242, 1254, 1255, 1243), (1243, 1255, 1256, 1244), (1244, 1256, 1257, 1245), (1245, 1257, 1258, 1246), (1246, 1258, 1259, 1247), (1247, 1259, 1248, 1236), (1248, 1260, 1261, 1249), (1249, 1261, 1262, 1250), (1250, 1262, 1263, 1251), (1251, 1263, 1264, 1252), (1252, 1264, 1265, 1253), (1253, 1265, 1266, 1254), (1254, 1266, 1267, 1255), (1255, 1267, 1268, 1256), (1256, 1268, 1269, 1257), (1257, 1269, 1270, 1258), (1258, 1270, 1271, 1259), (1259, 1271, 1260, 1248), (1260, 1272, 1273, 1261), (1261, 1273, 1274, 1262), (1262, 1274, 1275, 1263), (1263, 1275, 1276, 1264), (1264, 1276, 1277, 1265), (1265, 1277, 1278, 1266), (1266, 1278, 1279, 1267), (1267, 1279, 1280, 1268), (1268, 1280, 1281, 1269), (1269, 1281, 1282, 1270), (1270, 1282, 1283, 1271), (1271, 1283, 1272, 1260), (1272, 1284, 1285, 1273), (1273, 1285, 1286, 1274), (1274, 1286, 1287, 1275), (1275, 1287, 1288, 1276), (1276, 1288, 1289, 1277), (1277, 1289, 1290, 1278), (1278, 1290, 1291, 1279), (1279, 1291, 1292, 1280), (1280, 1292, 1293, 1281), (1281, 1293, 1294, 1282), (1282, 1294, 1295, 1283), (1283, 1295, 1284, 1272), (1284, 864, 865, 1285), (1285, 865, 866, 1286), (1286, 866, 867, 1287), (1287, 867, 868, 1288), (1288, 868, 869, 1289), (1289, 869, 870, 1290), (1290, 870, 871, 1291), (1291, 871, 872, 1292), (1292, 872, 873, 1293), (1293, 873, 874, 1294), (1294, 874, 875, 1295), (1295, 875, 864, 1284), (1091, 1103, 1298, 1296), (1297, 1296, 1304, 1302), (1300, 1301, 1303, 1307), (1093, 1081, 1301, 1300), (1080, 1091, 1296, 1297), (1092, 1093, 1300, 1299), (1302, 1304, 1310, 1308), (1307, 1303, 1309, 1313), (1299, 1300, 1307, 1306), (1301, 1297, 1302, 1303), (1298, 1299, 1306, 1305), (1296, 1298, 1305, 1304), (1306, 1307, 1313, 1312), (1303, 1302, 1308, 1309), (1305, 1306, 1312, 1311), (1304, 1305, 1311, 1310), (1311, 1312, 1318, 1317), (1312, 1313, 1319, 1318), (1313, 1309, 1315, 1319), (1309, 1308, 1314, 1315), (1308, 1310, 1316, 1314), (1310, 1311, 1317, 1316), (1319, 1315, 1320, 1323), (1316, 1317, 1322, 1321), (1323, 1320, 1324), (1321, 1322, 1324), (1320, 1315, 1324), (1315, 1314, 1324), (1316, 1324, 1314), (1321, 1324, 1316), (1322, 1317, 1324), (1317, 1318, 1324), (1319, 1324, 1318), (1323, 1324, 1319), (1199, 1188, 1330, 1329), (1189, 1177, 1325, 1326), (1326, 1325, 1331, 1332), (1328, 1329, 1335, 1334), (1177, 1176, 1327, 1325), (1176, 1187, 1328, 1327), (1188, 1189, 1326, 1330), (1187, 1199, 1329, 1328), (1334, 1335, 1336, 1333), (1332, 1331, 1333, 1336), (1330, 1326, 1332, 1336), (1329, 1330, 1336, 1335), (1327, 1328, 1334, 1333), (1325, 1327, 1333, 1331), (1341, 1337, 1343, 1347), (1337, 1338, 1344, 1343), (107, 119, 1340, 1338), (108, 109, 1342, 1339), (97, 96, 1337, 1341), (109, 97, 1341, 1342), (1343, 1345, 1348, 1347), (1344, 1346, 1345, 1343), (1340, 1339, 1345, 1346), (1339, 1342, 1348, 1345), (1342, 1341, 1347, 1348), (1338, 1340, 1346, 1344)])
me_torus.polygons.foreach_set('use_smooth', [1, 1, 1, 1, 1, 1, 1, 1, 1, 1, 1, 1, 1, 1, 1, 1, 1, 1, 1, 1, 1, 1, 1, 1, 1, 1, 1, 1, 1, 1, 1, 1, 1, 1, 1, 1, 1, 1, 1, 1, 1, 1, 1, 1, 1, 1, 1, 1, 1, 1, 1, 1, 1, 1, 1, 1, 1, 1, 1, 1, 1, 1, 1, 1, 1, 1, 1, 1, 1, 1, 1, 1, 1, 1, 1, 1, 1, 1, 1, 1, 1, 1, 1, 1, 1, 1, 1, 1, 1, 1, 1, 1, 1, 1, 1, 1, 1, 1, 1, 1, 1, 1, 1, 1, 1, 1, 1, 1, 1, 1, 1, 1, 1, 1, 1, 1, 1, 1, 1, 1, 1, 1, 1, 1, 1, 1, 1, 1, 1, 1, 1, 1, 1, 1, 1, 1, 1, 1, 1, 1, 1, 1, 1, 1, 1, 1, 1, 1, 1, 1, 1, 1, 1, 1, 1, 1, 1, 1, 1, 1, 1, 1, 1, 1, 1, 1, 1, 1, 1, 1, 1, 1, 1, 1, 1, 1, 1, 1, 1, 1, 1, 1, 1, 1, 1, 1, 1, 1, 1, 1, 1, 1, 1, 1, 1, 1, 1, 1, 1, 1, 1, 1, 1, 1, 1, 1, 1, 1, 1, 1, 1, 1, 1, 1, 1, 1, 1, 1, 1, 1, 1, 1, 1, 1, 1, 1, 1, 1, 1, 1, 1, 1, 1, 1, 1, 1, 1, 1, 1, 1, 1, 1, 1, 1, 1, 1, 1, 1, 1, 1, 1, 1, 1, 1, 1, 1, 1, 1, 1, 1, 1, 1, 1, 1, 1, 1, 1, 1, 1, 1, 1, 1, 1, 1, 1, 1, 1, 1, 1, 1, 1, 1, 1, 1, 1, 1, 1, 1, 1, 1, 1, 1, 1, 1, 1, 1, 1, 1, 1, 1, 1, 1, 1, 1, 1, 1, 1, 1, 1, 1, 1, 1, 1, 1, 1, 1, 1, 1, 1, 1, 1, 1, 1, 1, 1, 1, 1, 1, 1, 1, 1, 1, 1, 1, 1, 1, 1, 1, 1, 1, 1, 1, 1, 1, 1, 1, 1, 1, 1, 1, 1, 1, 1, 1, 1, 1, 1, 1, 1, 1, 1, 1, 1, 1, 1, 1, 1, 1, 1, 1, 1, 1, 1, 1, 1, 1, 1, 1, 1, 1, 1, 1, 1, 1, 1, 1, 1, 1, 1, 1, 1, 1, 1, 1, 1, 1, 1, 1, 1, 1, 1, 1, 1, 1, 1, 1, 1, 1, 1, 1, 1, 1, 1, 1, 1, 1, 1, 1, 1, 1, 1, 1, 1, 1, 1, 1, 1, 1, 1, 1, 1, 1, 1, 1, 1, 1, 1, 1, 1, 1, 1, 1, 1, 1, 1, 1, 1, 1, 1, 1, 1, 1, 1, 1, 1, 1, 1, 1, 1, 1, 1, 1, 1, 1, 1, 1, 1, 1, 1, 1, 1, 1, 1, 1, 1, 1, 1, 1, 1, 1, 1, 1, 1, 1, 1, 1, 1, 1, 1, 1, 1, 1, 1, 1, 1, 1, 1, 1, 1, 1, 1, 1, 1, 1, 1, 1, 1, 1, 1, 1, 1, 1, 1, 1, 1, 1, 1, 1, 1, 1, 1, 1, 1, 1, 1, 1, 1, 1, 1, 1, 1, 1, 1, 1, 1, 1, 1, 1, 1, 1, 1, 1, 1, 1, 1, 1, 1, 1, 1, 1, 1, 1, 1, 1, 1, 1, 1, 1, 1, 1, 1, 1, 1, 1, 1, 1, 1, 1, 1, 1, 1, 1, 1, 1, 1, 1, 1, 1, 1, 1, 1, 1, 1, 1, 1, 1, 1, 1, 1, 1, 1, 1, 1, 1, 1, 1, 1, 1, 1, 1, 1, 1, 1, 1, 1, 1, 1, 1, 1, 1, 1, 1, 1, 1, 1, 1, 1, 1, 1, 1, 1, 1, 1, 1, 1, 1, 1, 1, 1, 1, 1, 1, 1, 1, 1, 1, 1, 1, 1, 1, 1, 1, 1, 1, 1, 1, 1, 1, 1, 1, 1, 1, 1, 1, 1, 1, 1, 1, 1, 1, 1, 1, 1, 1, 1, 1, 1, 1, 1, 1, 1, 1, 1, 1, 1, 1, 1, 1, 1, 1, 1, 1, 1, 1, 1, 1, 1, 1, 1, 1, 1, 1, 1, 1, 1, 1, 1, 1, 1, 1, 1, 1, 1, 1, 1, 1, 1, 1, 1, 1, 1, 1, 1, 1, 1, 1, 1, 1, 1, 1, 1, 1, 1, 1, 1, 1, 1, 1, 1, 1, 1, 1, 1, 1, 1, 1, 1, 1, 1, 1, 1, 1, 1, 1, 1, 1, 1, 1, 1, 1, 1, 1, 1, 1, 1, 1, 1, 1, 1, 1, 1, 1, 1, 1, 1, 1, 1, 1, 1, 1, 1, 1, 1, 1, 1, 1, 1, 1, 1, 1, 1, 1, 1, 1, 1, 1, 1, 1, 1, 1, 1, 1, 1, 1, 1, 1, 1, 1, 1, 1, 1, 1, 1, 1, 1, 1, 1, 1, 1, 1, 1, 1, 1, 1, 1, 1, 1, 1, 1, 1, 1, 1, 1, 1, 1, 1, 1, 1, 1, 1, 1, 1, 1, 1, 1, 1, 1, 1, 1, 1, 1, 1, 1, 1, 1, 1, 1, 1, 1, 1, 1, 1, 1, 1, 1, 1, 1, 1, 1, 1, 1, 1, 1, 1, 1, 1, 1, 1, 1, 1, 1, 1, 1, 1, 1, 1, 1, 1, 1, 1, 1, 1, 1, 1, 1, 1, 1, 1, 1, 1, 1, 1, 1, 1, 1, 1, 1, 1, 1, 1, 1, 1, 1, 1, 1, 1, 1, 1, 1, 1, 1, 1, 1, 1, 1, 1, 1, 1, 1, 1, 1, 1, 1, 1, 1, 1, 1, 1, 1, 1, 1, 1, 1, 1, 1, 1, 1, 1, 1, 1, 1, 1, 1, 1, 1, 1, 1, 1, 1, 1, 1, 1, 1, 1, 1, 1, 1, 1, 1, 1, 1, 1, 1, 1, 1, 1, 1, 1, 1, 1, 1, 1, 1, 1, 1, 1, 1, 1, 1, 1, 1, 1, 1, 1, 1, 1, 1, 1, 1, 1, 1, 1, 1, 1, 1, 1, 1, 1, 1, 1, 1, 1, 1, 1, 1, 1, 1, 1, 1, 1, 1, 1, 1, 1, 1, 1, 1, 1, 1, 1, 1, 1, 1, 1, 1, 1, 1, 1, 1, 1, 1, 1, 1, 1, 1, 1, 1, 1, 1, 1, 1, 1, 1, 1, 1, 1, 1, 1, 1, 1, 1, 1, 1, 1, 1, 1, 1, 1, 1, 1, 1, 1, 1, 1, 1, 1, 1, 1, 1, 1, 1, 1, 1, 1, 1, 1, 1, 1, 1, 1, 0, 1, 1, 1, 1, 1, 1, 1, 1, 1, 1, 0, 1, 1, 1, 1, 1, 1, 1, 1, 1, 1, 1, 1, 1, 1, 1, 1, 1, 1, 1, 1, 1, 1, 1, 1, 1, 1, 1, 1, 1, 1, 1, 1, 1, 1, 1, 1, 1, 1, 1, 1, 1, 1, 1, 1, 1, 1, 1, 1, 1, 1, 1, 1, 1, 1, 1, 1, 1, 1, 1, 1, 1, 1, 1, 1, 1, 1, 1, 1, 1, 1, 1, 1, 1, 1, 1, 1, 1, 1, 1, 1, 1, 1, 1, 1, 1, 1, 1, 1, 1, 1, 1, 1, 1, 1, 1, 1, 1, 1, 1, 1, 1, 1, 1, 1, 1, 1, 1, 1, 1, 1, 1, 1, 1, 1, 1, 1, 1, 1, 1, 1, 1, 1, 1, 1, 1, 1, 1, 1, 1, 1, 1, 1, 1, 1, 1, 1, 1, 1, 1, 1, 1, 1, 1, 1, 1, 1, 1, 1, 1, 1, 1, 1, 1, 1, 1, 1, 1, 1, 1, 1, 1, 1, 1, 1, 1, 1, 1, 1, 1, 1, 1, 1, 1, 1, 1, 1, 1, 1, 1, 1, 1, 1, 1, 1, 1, 1, 1, 1, 1, 1, 1, 1, 1, 1, 1, 1, 1, 1, 1, 1, 1, 1, 0, 0, 0, 0, 0, 0, 0, 0, 0, 0, 0, 0, 0, 0, 0, 0, 0, 0, 0, 0, 0, 0, 0, 0, 0, 0, 0, 0, 0, 0, 0, 0, 0, 0, 1, 1, 0, 0, 1, 1, 1, 1, 0, 0, 0, 0, 0, 0, 1, 1, 1, 1, 1, 1, 1, 1, 1, 1, 1, 1])
me_torus.polygons.foreach_set('material_index', [0, 0, 0, 0, 0, 0, 0, 0, 0, 0, 0, 0, 0, 0, 0, 0, 0, 0, 0, 0, 0, 0, 0, 0, 0, 0, 0, 0, 0, 0, 0, 0, 0, 0, 0, 0, 0, 0, 0, 0, 0, 0, 0, 0, 0, 0, 0, 0, 0, 0, 0, 0, 0, 0, 0, 0, 0, 0, 0, 0, 0, 0, 0, 0, 0, 0, 0, 0, 0, 0, 0, 0, 0, 0, 0, 0, 0, 0, 0, 0, 0, 0, 0, 0, 0, 0, 0, 0, 0, 0, 0, 0, 0, 0, 0, 0, 0, 0, 0, 0, 0, 0, 0, 0, 0, 0, 0, 0, 0, 0, 0, 0, 0, 0, 0, 0, 0, 0, 0, 0, 0, 0, 0, 0, 0, 0, 0, 0, 0, 0, 0, 0, 0, 0, 0, 0, 0, 0, 0, 0, 0, 0, 0, 0, 0, 0, 0, 0, 0, 0, 0, 0, 0, 0, 0, 0, 0, 0, 0, 0, 0, 0, 0, 0, 0, 0, 0, 0, 0, 0, 0, 0, 0, 0, 0, 0, 0, 0, 0, 0, 0, 0, 0, 0, 0, 0, 0, 0, 0, 0, 0, 0, 0, 0, 0, 0, 0, 0, 0, 0, 0, 0, 0, 0, 0, 0, 0, 0, 0, 0, 0, 0, 0, 0, 0, 0, 0, 0, 0, 0, 0, 0, 0, 0, 0, 0, 0, 0, 0, 0, 0, 0, 0, 0, 0, 0, 0, 0, 0, 0, 0, 0, 0, 0, 0, 0, 0, 0, 0, 0, 0, 0, 0, 0, 0, 0, 0, 0, 0, 0, 0, 0, 0, 0, 0, 0, 0, 0, 0, 0, 0, 0, 0, 0, 0, 0, 0, 0, 0, 0, 0, 0, 0, 0, 0, 0, 0, 0, 0, 0, 0, 0, 0, 0, 0, 0, 0, 0, 0, 0, 0, 0, 0, 0, 0, 0, 0, 0, 0, 0, 0, 0, 0, 0, 0, 0, 0, 0, 0, 0, 0, 0, 0, 0, 0, 0, 0, 0, 0, 0, 0, 0, 0, 0, 0, 0, 0, 0, 0, 0, 0, 0, 0, 0, 0, 0, 0, 0, 0, 0, 0, 0, 0, 0, 0, 0, 0, 0, 0, 0, 0, 0, 0, 0, 0, 0, 0, 0, 0, 0, 0, 0, 0, 0, 0, 0, 0, 0, 0, 0, 0, 0, 0, 0, 0, 0, 0, 0, 0, 0, 0, 0, 0, 0, 0, 0, 0, 0, 0, 0, 0, 0, 0, 0, 0, 0, 0, 0, 0, 0, 0, 0, 0, 0, 0, 0, 0, 0, 0, 0, 0, 0, 0, 0, 0, 0, 0, 0, 0, 0, 0, 0, 0, 0, 0, 0, 0, 0, 0, 0, 0, 0, 0, 0, 0, 0, 0, 0, 0, 0, 0, 0, 0, 0, 0, 0, 0, 0, 0, 0, 0, 0, 0, 0, 0, 0, 0, 0, 0, 0, 0, 0, 0, 0, 0, 0, 0, 0, 0, 0, 0, 0, 0, 0, 0, 0, 0, 0, 0, 0, 0, 0, 0, 0, 0, 0, 0, 0, 0, 0, 0, 0, 0, 0, 0, 0, 0, 0, 0, 0, 0, 0, 0, 0, 0, 0, 0, 0, 0, 0, 0, 0, 0, 0, 0, 0, 0, 0, 0, 0, 0, 0, 0, 0, 0, 0, 0, 0, 0, 0, 0, 0, 0, 0, 0, 0, 0, 0, 0, 0, 0, 0, 0, 0, 0, 0, 0, 0, 0, 0, 0, 0, 0, 0, 0, 0, 0, 0, 0, 0, 0, 0, 0, 0, 0, 0, 0, 0, 0, 0, 0, 0, 0, 0, 0, 0, 0, 0, 0, 0, 0, 0, 0, 0, 0, 0, 0, 0, 0, 0, 0, 0, 0, 0, 0, 0, 0, 0, 0, 0, 0, 0, 0, 0, 0, 0, 0, 0, 0, 0, 0, 0, 0, 0, 0, 0, 0, 0, 0, 0, 0, 0, 0, 0, 0, 0, 0, 0, 0, 0, 0, 0, 0, 0, 0, 0, 0, 0, 0, 0, 0, 0, 0, 0, 0, 0, 0, 0, 0, 0, 0, 0, 0, 0, 0, 0, 0, 0, 0, 0, 0, 0, 0, 0, 0, 0, 0, 0, 0, 0, 0, 0, 0, 0, 0, 0, 0, 0, 0, 0, 0, 0, 0, 0, 0, 0, 0, 0, 0, 0, 0, 0, 0, 0, 0, 0, 0, 0, 0, 0, 0, 0, 0, 0, 0, 0, 0, 0, 0, 0, 0, 0, 0, 0, 0, 0, 0, 0, 0, 0, 0, 0, 0, 0, 0, 0, 0, 0, 0, 0, 0, 0, 0, 0, 0, 0, 0, 0, 0, 0, 0, 0, 0, 0, 0, 0, 0, 0, 0, 0, 0, 0, 0, 0, 0, 0, 0, 0, 0, 0, 0, 0, 0, 0, 0, 0, 0, 0, 0, 0, 0, 0, 0, 0, 0, 0, 0, 0, 0, 0, 0, 0, 0, 0, 0, 0, 0, 0, 0, 0, 0, 0, 0, 0, 0, 0, 0, 0, 0, 0, 0, 0, 0, 0, 0, 0, 0, 0, 0, 0, 0, 0, 0, 0, 0, 0, 0, 0, 0, 0, 0, 0, 0, 0, 0, 0, 0, 0, 0, 0, 0, 0, 0, 0, 0, 0, 0, 0, 0, 0, 0, 0, 0, 0, 0, 0, 0, 0, 0, 0, 0, 0, 0, 0, 0, 0, 0, 0, 0, 0, 0, 0, 0, 0, 0, 0, 0, 0, 0, 0, 0, 0, 0, 0, 0, 0, 0, 0, 0, 0, 0, 0, 0, 0, 0, 0, 0, 0, 0, 0, 0, 0, 0, 0, 0, 0, 0, 0, 0, 0, 0, 0, 0, 0, 0, 0, 0, 0, 0, 0, 0, 0, 0, 0, 0, 0, 0, 0, 0, 0, 0, 0, 0, 0, 0, 0, 0, 0, 0, 0, 0, 0, 0, 0, 0, 0, 0, 0, 0, 0, 0, 0, 0, 0, 0, 0, 0, 0, 0, 0, 0, 0, 0, 0, 0, 0, 0, 0, 0, 0, 0, 0, 0, 0, 0, 0, 0, 0, 0, 0, 0, 0, 0, 0, 0, 0, 0, 0, 0, 0, 0, 0, 0, 0, 0, 0, 0, 0, 0, 0, 0, 0, 0, 0, 0, 0, 0, 0, 0, 0, 0, 0, 0, 0, 0, 0, 0, 0, 0, 0, 0, 0, 0, 0, 0, 0, 0, 0, 0, 0, 0, 0, 0, 0, 0, 0, 0, 0, 0, 0, 0, 0, 0, 0, 0, 0, 0, 0, 0, 0, 0, 0, 0, 0, 0, 0, 0, 0, 0, 0, 0, 0, 0, 0, 0, 0, 0, 0, 0, 0, 0, 0, 0, 0, 0, 0, 0, 0, 0, 0, 0, 0, 0, 0, 0, 0, 0, 0, 0, 0, 0, 0, 0, 0, 0, 0, 0, 0, 0, 0, 0, 0, 0, 0, 0, 0, 0, 0, 0, 0, 0, 0, 0, 0, 0, 0, 0, 0, 0, 0, 0, 0, 0, 0, 0, 0, 0, 0, 0, 0, 0, 0, 0, 0, 0, 0, 0, 0, 0, 0, 0, 0, 0, 0, 0, 0, 0, 0, 0, 0, 0, 0, 0, 0, 0, 0, 0, 0, 0, 0, 0, 0, 0, 0, 0, 0, 0, 0, 0, 0, 0, 0, 0, 0, 0, 0, 0, 0, 0, 0, 0, 0, 0, 0, 0, 0, 0, 0, 0, 0, 0, 0, 0, 0, 0, 0, 0, 0, 0, 0, 0, 0, 0, 0, 0, 0, 0, 0, 0, 0, 0, 0, 0, 0, 0, 0, 0, 0, 0, 0, 0, 0, 0, 0, 0, 0, 0, 0, 0, 0, 0, 0, 0, 0, 0, 0, 0, 0, 0, 0, 0, 0, 0, 0, 0, 0, 0, 0, 0, 0, 0, 0, 0, 0, 0, 0, 0, 0, 0, 0, 0, 0, 0, 0, 0, 0, 0, 0, 0, 0, 0, 0, 0, 0, 0, 0, 0, 0, 0, 0, 0, 0, 0, 0, 0, 0, 0, 0, 0, 0, 0, 0, 0, 0, 0, 1, 1, 0, 0, 0, 1, 1, 1, 1, 1, 1, 1, 1, 1, 1, 1, 1, 1, 1, 1, 1, 0, 0, 0, 0, 0, 0, 0, 0, 0, 0, 0, 0, 0, 0, 2, 2, 0, 0, 0, 0, 2, 2, 2, 2, 2, 2, 3, 3, 0, 0, 0, 0, 3, 3, 3, 3, 3, 3])
me_torus.materials.append(mat_yellow_001)
me_torus.materials.append(mat_gray_001)
me_torus.materials.append(mat_red_001)
me_torus.materials.append(mat_green_001)
me_torus.use_remesh_preserve_volume = False
me_torus.use_remesh_preserve_attributes = False
me_torus.use_mirror_vertex_groups = False
me_torus.update()

# ---- objects
ob_torus = bpy.data.objects.new('Torus', me_torus)

# ---- transforms, parenting, visibility, modifiers, constraints
ob_torus.location = (0.0, 0.0, 0.0)
ob_torus.lineart.crease_threshold = 0.0

# ---- collection membership
col_collection_1.objects.link(ob_torus)

# ---- scene / render settings (as saved in the file)
scene.frame_start = 1; scene.frame_end = 250; scene.frame_set(1)
scene.render.engine = 'BLENDER_EEVEE_NEXT'
scene.render.resolution_percentage = 50
scene.render.dither_intensity = 0.0
scene.cycles.use_denoising = False
scene.cycles.samples = 128
scene.cycles.sampling_pattern = 'TABULATED_SOBOL'
scene.cycles.use_adaptive_sampling = False
scene.cycles.use_light_tree = False
scene.cycles.blur_glossy = 0.0
scene.cycles.sample_clamp_indirect = 0.0
scene.view_settings.view_transform = 'Standard'
bpy.context.view_layer.update()

# ---- added for rendering (the .blend has no active camera and no usable light): camera, sun
cam_auto = bpy.data.cameras.new('AutoCamera')
cam_auto.lens = 50.0
cam_auto.sensor_width = 36.0
cam_auto.clip_end = 1000.0
ob_auto_camera = bpy.data.objects.new('AutoCamera', cam_auto)
scene.collection.objects.link(ob_auto_camera)
ob_auto_camera.location = (4.93074, -5.31538, 4.19176)
ob_auto_camera.rotation_euler = (1.09748, -7.21219e-08, 0.694738)
scene.camera = ob_auto_camera
light_auto_sun = bpy.data.lights.new('AutoSun', 'SUN')
light_auto_sun.energy = 3.0
light_auto_sun.angle = 0.0523599
ob_auto_sun = bpy.data.objects.new('AutoSun', light_auto_sun)
scene.collection.objects.link(ob_auto_sun)
ob_auto_sun.rotation_euler = (0.872665, 0.174533, 0.523599)
bpy.context.view_layer.update()
